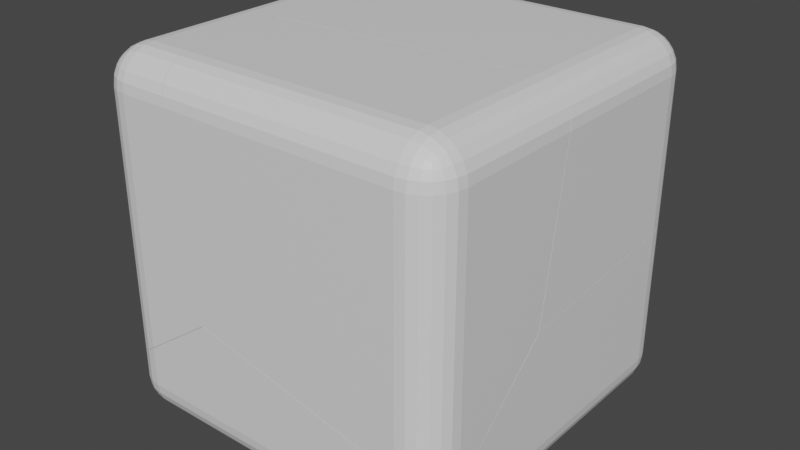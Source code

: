 # Source: BrokenBox.blend  (saved by Blender 3.6.11; exported with 4.5.12 LTS)
import bpy
from mathutils import Matrix  # noqa: F401  (used for matrix-valued properties, if any)

bpy.ops.wm.read_factory_settings(use_empty=True)
scene = bpy.context.scene
scene.name = 'Scene'

# ---- collections
col_collection = bpy.data.collections.new('Collection'); scene.collection.children.link(col_collection)

# ---- materials (node trees are filled in below, after node groups)
mat_material = bpy.data.materials.new('Material')
mat_material.alpha_threshold = 0.0
mat_material.use_transparent_shadow = False
mat_material.roughness = 0.5
mat_material.line_color = (0.0, 0.0, 0.0, 1.0)

# ---- material node trees
mat_material.use_nodes = True; mat_material.node_tree.nodes.clear()
_N = mat_material.node_tree.nodes; _L = mat_material.node_tree.links
n0 = _N.new('ShaderNodeOutputMaterial'); n0.name = 'Material Output'; n0.location = (300, 300)
n1 = _N.new('ShaderNodeBsdfPrincipled'); n1.name = 'Principled BSDF'; n1.location = (10, 300)
n1.distribution = 'GGX'
n1.subsurface_method = 'RANDOM_WALK_SKIN'
n1.inputs[3].default_value = 1.45
n1.inputs[27].default_value = (0.0, 0.0, 0.0, 1.0)
n1.inputs[28].default_value = 1.0
_L.new(n1.outputs[0], n0.inputs[0])
n0.is_active_output = True

# ---- world
world_world = bpy.data.worlds.new('World'); scene.world = world_world
world_world.use_nodes = True; world_world.node_tree.nodes.clear()
_N = world_world.node_tree.nodes; _L = world_world.node_tree.links
n0 = _N.new('ShaderNodeOutputWorld'); n0.name = 'World Output'; n0.location = (300, 300)
n1 = _N.new('ShaderNodeBackground'); n1.name = 'Background'; n1.location = (10, 300)
n1.inputs[0].default_value = (0.05088, 0.05088, 0.05088, 1.0)
_L.new(n1.outputs[0], n0.inputs[0])
n0.is_active_output = True
world_world.color = (0.05088, 0.05088, 0.05088)
world_world.use_sun_shadow = False
world_world.sun_shadow_jitter_overblur = 0.0

# ---- meshes
me_cube_cell_008 = bpy.data.meshes.new('Cube_cell.008')
me_cube_cell_008.from_pydata([(0.1572, 0.3483, 0.1012), (0.1572, 0.1483, 0.3012), (0.3572, 0.1483, 0.1012), (0.1572, 0.3415, 0.1529), (0.1572, 0.3215, 0.2012), (0.1572, 0.2897, 0.2426), (0.209, 0.3415, 0.1012), (0.2106, 0.3334, 0.155), (-1.23, -0.8516, 0.07089), (0.2097, 0.3131, 0.2015), (-1.135, -0.4465, -1.048), (-1.253, -0.7944, -0.88), (0.2087, 0.285, 0.2378), (-0.4625, -0.9629, -0.9726), (0.2573, 0.3215, 0.1012), (-1.107, -0.9841, -0.8325), (0.2576, 0.313, 0.154), (0.2525, 0.2961, 0.1965), (0.2483, 0.2742, 0.2271), (0.2727, 0.2637, 0.2167), (0.209, 0.1483, 0.2944), (0.2573, 0.1483, 0.2744), (0.2987, 0.1483, 0.2426), (0.1572, 0.2, 0.2944), (0.2111, 0.2017, 0.2863), (0.2576, 0.2008, 0.2661), (0.2938, 0.1997, 0.2379), (0.1572, 0.2483, 0.2744), (0.21, 0.2487, 0.2659), (0.2526, 0.2435, 0.249), (0.2831, 0.2394, 0.2271), (0.3504, 0.2, 0.1012), (0.3304, 0.2483, 0.1012), (0.2987, 0.2897, 0.1012), (0.3504, 0.1483, 0.1529), (0.3423, 0.2021, 0.1546), (0.3221, 0.2486, 0.1537), (0.294, 0.2849, 0.1526), (0.3304, 0.1483, 0.2012), (0.322, 0.2011, 0.2016), (0.305, 0.2436, 0.1965), (0.2832, 0.2742, 0.1923), (0.3572, -0.8643, -0.8182), (-0.841, 0.3483, -0.9258), (0.3572, -0.8832, -0.8198), (-1.197, -0.7921, 0.3012), (-0.856, 0.1483, 0.3012), (-0.821, 0.2483, 0.2744), (-0.8074, 0.2897, 0.2426), (-0.8376, 0.2, 0.2944), (-0.7979, 0.3215, 0.2012), (-0.7928, 0.3483, 0.1012), (-0.7929, 0.3415, 0.1529), (0.1572, 0.3483, -0.7475), (0.2573, 0.3215, -0.732), (0.209, 0.3415, -0.7388), (0.3504, 0.2, -0.726), (0.3304, 0.2483, -0.7253), (0.3572, 0.1483, -0.7293), (0.2987, 0.2897, -0.7274), (0.3304, -0.726, 0.2012), (0.3572, -0.7397, 0.1012), (0.3504, -0.7321, 0.1529), (0.1155, -0.7249, 0.3012), (0.2573, -0.7195, 0.2744), (0.2987, -0.7217, 0.2426), (0.1572, -0.7221, 0.3012), (0.209, -0.7196, 0.2944), (-1.205, -0.8133, 0.3012), (-0.821, 0.2483, 0.2744), (-0.8074, 0.2897, 0.2426), (-0.8376, 0.2, 0.2944), (-0.7979, 0.3215, 0.2012), (-0.7929, 0.3415, 0.1529), (0.2573, 0.3215, -0.732), (0.2987, 0.2897, -0.7274), (0.3572, -0.8832, -0.8198), (0.3572, -0.7397, 0.1012), (0.1572, 0.3483, -0.7475), (-0.841, 0.3483, -0.9258), (0.1155, -0.7249, 0.3012), (0.1572, -0.7221, 0.3012), (0.3304, -0.726, 0.2012), (0.2987, -0.7217, 0.2426), (0.3572, -0.8643, -0.8182), (0.3572, 0.1483, -0.7293), (0.209, -0.7196, 0.2944), (0.209, 0.3415, -0.7388), (0.3504, 0.2, -0.726), (0.3304, 0.2483, -0.7253), (-1.197, -0.7921, 0.3012), (-1.205, -0.8133, 0.3012), (-0.856, 0.1483, 0.3012), (-0.7928, 0.3483, 0.1012), (0.2573, -0.7195, 0.2744), (0.3504, -0.7321, 0.1529)], [], [(76, 13, 10, 84), (13, 15, 10), (15, 11, 10), (8, 15, 13, 76, 77, 62, 60, 65, 94, 67, 81, 80), (57, 88, 58, 84, 10, 79, 78, 55, 54, 75), (11, 8, 91, 90, 10), (8, 11, 15), (91, 8, 80), (66, 1, 92, 45, 68, 63), (44, 42, 85, 2, 61), (0, 3, 7, 6), (3, 4, 9, 7), (4, 5, 12, 9), (6, 7, 16, 14), (7, 9, 17, 16), (9, 12, 18, 17), (14, 16, 37, 33), (16, 17, 41, 37), (17, 18, 19, 41), (1, 20, 24, 23), (20, 21, 25, 24), (21, 22, 26, 25), (23, 24, 28, 27), (24, 25, 29, 28), (25, 26, 30, 29), (27, 28, 12, 5), (28, 29, 18, 12), (29, 30, 19, 18), (2, 31, 35, 34), (31, 32, 36, 35), (32, 33, 37, 36), (34, 35, 39, 38), (35, 36, 40, 39), (36, 37, 41, 40), (38, 39, 26, 22), (39, 40, 30, 26), (40, 41, 19, 30), (56, 31, 2, 85), (89, 32, 31, 56), (59, 33, 32, 89), (14, 33, 59, 74), (87, 6, 14, 74), (53, 0, 6, 87), (86, 20, 1, 66), (64, 21, 20, 86), (83, 22, 21, 64), (82, 38, 22, 83), (34, 38, 82, 95), (2, 34, 95, 61), (1, 23, 71, 92), (23, 27, 69, 71), (27, 5, 70, 69), (70, 5, 4, 72), (72, 4, 3, 73), (73, 3, 0, 93), (93, 0, 53, 43), (79, 10, 90, 46, 49, 47, 48, 50, 52, 51)])
_k = set([(42, 44), (42, 85), (43, 53), (43, 93), (44, 61), (45, 68), (45, 92), (46, 49), (46, 90), (47, 48), (47, 49), (48, 50), (50, 52), (51, 52), (51, 79), (53, 87), (54, 55), (54, 75), (55, 78), (56, 85), (56, 89), (57, 75), (57, 88), (58, 84), (58, 88), (59, 74), (59, 89), (60, 62), (60, 65), (61, 95), (62, 77), (63, 66), (63, 68), (64, 83), (64, 86), (65, 94), (66, 86), (67, 81), (67, 94), (69, 70), (69, 71), (70, 72), (71, 92), (72, 73), (73, 93), (74, 87), (76, 77), (76, 84), (78, 79), (80, 81), (80, 91), (82, 83), (82, 95), (90, 91)])
me_cube_cell_008.attributes.new('sharp_edge', 'BOOLEAN', 'EDGE').data.foreach_set('value', [ (min(e.vertices), max(e.vertices)) in _k for e in me_cube_cell_008.edges])
_uv = me_cube_cell_008.uv_layers.new(name='UVMap')
_uv.uv.foreach_set('vector', [0.05774, 0.0, 1.0, 0.0, 1.0, 1.0, 0.03256, 0.03256, 0.0, 0.0, 1.0, 0.0, 1.0, 1.0, 0.0, 0.0, 1.0, 0.0, 1.0, 1.0, 0.0, 0.0, 1.0, 0.0, 1.0, 0.0, 1.0, 0.9423, 0.2071, 0.1495, 0.1615, 0.09604, 0.1167, 0.0283, 0.1023, 0.07655, 0.1121, 0.04347, 0.1303, 0.01942, 0.1557, 0.006078, 0.1783, 0.0, 0.1796, 0.06234, 0.2012, 0.0461, 0.2362, 0.04057, 1.0, 0.03256, 1.0, 1.0, 0.0588, 0.0588, 0.2421, 0.2032, 0.2054, 0.1611, 0.1818, 0.1218, 0.173, 0.08817, 1.0, 1.0, 0.0, 0.0, 0.821, 0.0, 1.0, 0.03589, 1.0, 1.0, 0.0, 0.0, 1.0, 0.0, 1.0, 1.0, 0.821, 0.821, 0.0, 0.0, 0.8217, 0.0, 0.65, 0.6338, 0.65, 0.525, 0.7767, 0.525, 0.8193, 0.6426, 0.8203, 0.6452, 0.6552, 0.6341, 0.4849, 0.6539, 0.4851, 0.6516, 0.4962, 0.525, 0.6, 0.525, 0.6, 0.636, 0.6, 0.475, 0.6065, 0.475, 0.6067, 0.4817, 0.6, 0.4815, 0.6065, 0.475, 0.6125, 0.475, 0.6125, 0.4816, 0.6067, 0.4817, 0.6125, 0.475, 0.625, 0.475, 0.625, 0.4814, 0.6125, 0.4816, 0.6, 0.4815, 0.6067, 0.4817, 0.6066, 0.4875, 0.6, 0.4875, 0.6067, 0.4817, 0.6125, 0.4816, 0.6119, 0.4869, 0.6066, 0.4875, 0.6125, 0.4816, 0.625, 0.4814, 0.625, 0.4864, 0.6119, 0.4869, 0.6, 0.4875, 0.6066, 0.4875, 0.6064, 0.5, 0.6, 0.5, 0.6066, 0.4875, 0.6119, 0.4869, 0.6114, 0.5, 0.6064, 0.5, 0.6119, 0.4869, 0.625, 0.4864, 0.6215, 0.5, 0.6114, 0.5, 0.65, 0.525, 0.6435, 0.525, 0.6433, 0.5183, 0.65, 0.5185, 0.6435, 0.525, 0.6375, 0.525, 0.6375, 0.5184, 0.6433, 0.5183, 0.6375, 0.525, 0.625, 0.525, 0.625, 0.5186, 0.6375, 0.5184, 0.65, 0.5185, 0.6433, 0.5183, 0.6434, 0.5125, 0.65, 0.5125, 0.6433, 0.5183, 0.6375, 0.5184, 0.6381, 0.5131, 0.6434, 0.5125, 0.6375, 0.5184, 0.625, 0.5186, 0.625, 0.5136, 0.6381, 0.5131, 0.65, 0.5125, 0.6434, 0.5125, 0.6436, 0.5, 0.65, 0.5, 0.6434, 0.5125, 0.6381, 0.5131, 0.6386, 0.5, 0.6436, 0.5, 0.6381, 0.5131, 0.625, 0.5136, 0.6215, 0.5, 0.6386, 0.5, 0.6, 0.525, 0.6, 0.5185, 0.6067, 0.5183, 0.6065, 0.525, 0.6, 0.5185, 0.6, 0.5125, 0.6066, 0.5125, 0.6067, 0.5183, 0.6, 0.5125, 0.6, 0.5, 0.6064, 0.5, 0.6066, 0.5125, 0.6065, 0.525, 0.6067, 0.5183, 0.6125, 0.5184, 0.6125, 0.525, 0.6067, 0.5183, 0.6066, 0.5125, 0.6119, 0.5131, 0.6125, 0.5184, 0.6066, 0.5125, 0.6064, 0.5, 0.6114, 0.5, 0.6119, 0.5131, 0.6125, 0.525, 0.6125, 0.5184, 0.625, 0.5186, 0.625, 0.525, 0.6125, 0.5184, 0.6119, 0.5131, 0.625, 0.5136, 0.625, 0.5186, 0.6119, 0.5131, 0.6114, 0.5, 0.6215, 0.5, 0.625, 0.5136, 0.4966, 0.5185, 0.6, 0.5185, 0.6, 0.525, 0.4962, 0.525, 0.4967, 0.5125, 0.6, 0.5125, 0.6, 0.5185, 0.4966, 0.5185, 0.4964, 0.5, 0.6, 0.5, 0.6, 0.5125, 0.4967, 0.5125, 0.6, 0.4875, 0.6, 0.5, 0.4964, 0.5, 0.4959, 0.4875, 0.495, 0.4815, 0.6, 0.4815, 0.6, 0.4875, 0.4959, 0.4875, 0.4939, 0.475, 0.6, 0.475, 0.6, 0.4815, 0.495, 0.4815, 0.6435, 0.6335, 0.6435, 0.525, 0.65, 0.525, 0.65, 0.6338, 0.6375, 0.6335, 0.6375, 0.525, 0.6435, 0.525, 0.6435, 0.6335, 0.625, 0.6337, 0.625, 0.525, 0.6375, 0.525, 0.6375, 0.6335, 0.6125, 0.6343, 0.6125, 0.525, 0.625, 0.525, 0.625, 0.6337, 0.6065, 0.525, 0.6125, 0.525, 0.6125, 0.6343, 0.6065, 0.6351, 0.6, 0.525, 0.6065, 0.525, 0.6065, 0.6351, 0.6, 0.636, 0.65, 0.525, 0.65, 0.5185, 0.7743, 0.5185, 0.7767, 0.525, 0.65, 0.5185, 0.65, 0.5125, 0.7723, 0.5125, 0.7743, 0.5185, 0.65, 0.5125, 0.65, 0.5, 0.7706, 0.5, 0.7723, 0.5125, 0.625, 0.3544, 0.625, 0.475, 0.6125, 0.475, 0.6125, 0.3556, 0.6125, 0.3556, 0.6125, 0.475, 0.6065, 0.475, 0.6065, 0.3562, 0.6065, 0.3562, 0.6065, 0.475, 0.6, 0.475, 0.6, 0.3562, 0.6, 0.3562, 0.6, 0.475, 0.4939, 0.475, 0.4716, 0.3502, 1.0, 0.0588, 1.0, 1.0, 0.03589, 0.03589, 0.8175, 0.0356, 0.8639, 0.04045, 0.9141, 0.05472, 0.9644, 0.07742, 0.1087, 0.09044, 0.1492, 0.06676, 0.1908, 0.0587])
me_cube_cell_008.materials.append(mat_material)
me_cube_cell_008.update()
me_cube_cell_009 = bpy.data.meshes.new('Cube_cell.009')
me_cube_cell_009.from_pydata([(-1.134, -0.4924, 0.4066), (-0.4578, -1.011, 0.4816), (-1.32, -0.1773, 0.1507), (0.1586, 0.1014, -0.2422), (0.1586, 0.3014, -0.04223), (0.3586, 0.1014, -0.04223), (0.1586, 0.1531, -0.2354), (0.1586, 0.2014, -0.2154), (0.1586, 0.2428, -0.1837), (0.2104, 0.1014, -0.2354), (0.212, 0.1552, -0.2273), (0.2111, 0.2017, -0.2071), (0.2101, 0.238, -0.179), (0.2587, 0.1014, -0.2154), (0.259, 0.1542, -0.207), (0.2539, 0.1967, -0.19), (0.2497, 0.2273, -0.1681), (0.2741, 0.2169, -0.1577), (0.2104, 0.2946, -0.04223), (0.2587, 0.2746, -0.04223), (0.3001, 0.2428, -0.04223), (0.1586, 0.2946, -0.09398), (0.2124, 0.2865, -0.09561), (0.259, 0.2663, -0.09473), (0.2952, 0.2381, -0.09366), (0.1586, 0.2746, -0.1422), (0.2114, 0.2661, -0.1426), (0.2539, 0.2492, -0.1375), (0.2845, 0.2273, -0.1333), (0.3518, 0.1014, -0.09398), (0.3318, 0.1014, -0.1422), (0.3001, 0.1014, -0.1837), (0.3518, 0.1531, -0.04223), (0.3437, 0.1548, -0.09605), (0.3235, 0.1539, -0.1426), (0.2954, 0.1528, -0.1788), (0.3318, 0.2014, -0.04223), (0.3234, 0.2018, -0.09504), (0.3064, 0.1967, -0.1375), (0.2845, 0.1925, -0.1681), (0.2104, -0.9439, -0.2354), (0.3001, -1.043, -0.1837), (0.2587, -0.9916, -0.2154), (0.3518, -1.144, -0.09398), (0.3586, -1.187, -0.04223), (0.3318, -1.095, -0.1422), (-0.8405, 0.3014, 0.5292), (-0.9813, 0.3014, 0.3875), (-1.01, 0.2428, -0.1837), (-1.018, 0.2317, -0.1922), (-0.9752, 0.2946, -0.09398), (-0.9715, 0.3014, -0.04223), (-0.9885, 0.2746, -0.1422), (-1.11, 0.1014, -0.2422), (-1.175, 0.01126, -0.2422), (-1.039, 0.2014, -0.2154), (-1.073, 0.1531, -0.2354), (0.1586, -0.9034, -0.2422), (0.3586, -1.384, 0.2276), (0.3586, -0.9313, 0.6347), (0.1586, 0.3014, 0.7075), (0.2587, 0.2746, 0.7229), (0.2104, 0.2946, 0.7161), (0.3518, 0.1531, 0.7289), (0.3318, 0.2014, 0.7296), (0.3586, 0.1014, 0.7255), (0.3001, 0.2428, 0.7275), (0.2104, -0.9439, -0.2354), (0.2587, -0.9916, -0.2154), (0.3518, -1.144, -0.09398), (0.3586, -1.187, -0.04223), (0.3001, -1.043, -0.1837), (0.3318, -1.095, -0.1422), (-0.9752, 0.2946, -0.09398), (-0.9885, 0.2746, -0.1422), (-1.175, 0.01126, -0.2422), (0.1586, -0.9034, -0.2422), (0.3586, -1.384, 0.2276), (0.3586, -0.9313, 0.6347), (0.2587, 0.2746, 0.7229), (0.2104, 0.2946, 0.7161), (0.3518, 0.1531, 0.7289), (0.3318, 0.2014, 0.7296), (0.3586, 0.1014, 0.7255), (-1.01, 0.2428, -0.1837), (-1.018, 0.2317, -0.1922), (-0.9715, 0.3014, -0.04223), (-0.8405, 0.3014, 0.5292), (-0.9813, 0.3014, 0.3875), (-1.11, 0.1014, -0.2422), (-1.039, 0.2014, -0.2154), (-1.073, 0.1531, -0.2354), (0.1586, 0.3014, 0.7075), (0.3001, 0.2428, 0.7275)], [], [(2, 75, 76, 67, 68, 71, 72, 69, 70, 77, 1, 0), (87, 0, 1, 78, 83, 63, 82, 66, 79, 80, 92), (74, 48, 85, 2, 88, 51, 73), (56, 53, 75, 2, 85, 55), (88, 2, 0, 87), (1, 77, 78), (89, 3, 57, 54), (58, 44, 5, 65, 59), (3, 6, 10, 9), (6, 7, 11, 10), (7, 8, 12, 11), (9, 10, 14, 13), (10, 11, 15, 14), (11, 12, 16, 15), (13, 14, 35, 31), (14, 15, 39, 35), (15, 16, 17, 39), (4, 18, 22, 21), (18, 19, 23, 22), (19, 20, 24, 23), (21, 22, 26, 25), (22, 23, 27, 26), (23, 24, 28, 27), (25, 26, 12, 8), (26, 27, 16, 12), (27, 28, 17, 16), (5, 29, 33, 32), (29, 30, 34, 33), (30, 31, 35, 34), (32, 33, 37, 36), (33, 34, 38, 37), (34, 35, 39, 38), (36, 37, 24, 20), (37, 38, 28, 24), (38, 39, 17, 28), (91, 6, 3, 89), (90, 7, 6, 91), (84, 8, 7, 90, 49), (52, 25, 8, 84), (50, 21, 25, 52), (86, 4, 21, 50), (65, 5, 32, 81), (81, 32, 36, 64), (64, 36, 20, 93), (20, 19, 61, 93), (19, 18, 62, 61), (18, 4, 60, 62), (9, 40, 57, 3), (13, 42, 40, 9), (13, 31, 41, 42), (41, 31, 30, 45), (45, 30, 29, 43), (43, 29, 5, 44), (4, 86, 47, 46, 60)])
_k = set([(40, 42), (40, 57), (41, 42), (41, 45), (43, 44), (43, 45), (44, 58), (46, 47), (46, 60), (47, 86), (48, 74), (48, 85), (49, 84), (49, 90), (50, 52), (50, 86), (51, 73), (51, 88), (52, 84), (53, 56), (53, 75), (54, 57), (54, 89), (55, 56), (55, 85), (58, 59), (59, 65), (60, 62), (61, 62), (61, 93), (63, 82), (63, 83), (64, 81), (64, 93), (65, 81), (66, 79), (66, 82), (67, 68), (67, 76), (68, 71), (69, 70), (69, 72), (70, 77), (71, 72), (73, 74), (75, 76), (77, 78), (78, 83), (79, 80), (80, 92), (87, 88), (87, 92), (89, 91), (90, 91)])
me_cube_cell_009.attributes.new('sharp_edge', 'BOOLEAN', 'EDGE').data.foreach_set('value', [ (min(e.vertices), max(e.vertices)) in _k for e in me_cube_cell_009.edges])
_uv = me_cube_cell_009.uv_layers.new(name='UVMap')
_uv.uv.foreach_set('vector', [1.0, 1.0, 0.1129, 0.1129, 0.9647, 0.1127, 0.1264, 0.1147, 0.1626, 0.08674, 0.2227, 0.06277, 0.3026, 0.04437, 0.3969, 0.03279, 0.4991, 0.02883, 0.9426, 0.9426, 0.0, 0.0, 1.0, 0.0, 1.0, 0.05925, 1.0, 1.0, 0.0, 0.0, 0.9426, 0.0, 0.8044, 0.04073, 0.8449, 0.04628, 0.8827, 0.06254, 0.9151, 0.08837, 0.9399, 0.122, 0.9556, 0.1612, 0.9609, 0.2033, 0.8781, 0.1453, 0.9747, 0.2055, 1.0, 0.2265, 1.0, 1.0, 0.09439, 0.09439, 0.7042, 0.09459, 0.7858, 0.1075, 0.5407, 0.1287, 0.7148, 0.1132, 1.0, 0.1129, 1.0, 1.0, 0.2265, 0.2265, 0.3576, 0.1739, 1.0, 0.09439, 1.0, 1.0, 0.0, 0.0, 0.9407, 0.0, 1.0, 0.0, 1.0, 0.9426, 0.05739, 0.0, 0.1914, 0.525, 0.35, 0.525, 0.35, 0.6506, 0.1833, 0.5363, 0.4337, 0.7107, 0.4, 0.686, 0.4, 0.525, 0.496, 0.525, 0.4846, 0.6541, 0.35, 0.525, 0.35, 0.5185, 0.3567, 0.5183, 0.3565, 0.525, 0.35, 0.5185, 0.35, 0.5125, 0.3566, 0.5125, 0.3567, 0.5183, 0.35, 0.5125, 0.35, 0.5, 0.3564, 0.5, 0.3566, 0.5125, 0.3565, 0.525, 0.3567, 0.5183, 0.3625, 0.5184, 0.3625, 0.525, 0.3567, 0.5183, 0.3566, 0.5125, 0.3619, 0.5131, 0.3625, 0.5184, 0.3566, 0.5125, 0.3564, 0.5, 0.3614, 0.5, 0.3619, 0.5131, 0.3625, 0.525, 0.3625, 0.5184, 0.375, 0.5186, 0.375, 0.525, 0.3625, 0.5184, 0.3619, 0.5131, 0.375, 0.5136, 0.375, 0.5186, 0.3619, 0.5131, 0.3614, 0.5, 0.375, 0.5035, 0.375, 0.5136, 0.4, 0.475, 0.4, 0.4815, 0.3933, 0.4817, 0.3935, 0.475, 0.4, 0.4815, 0.4, 0.4875, 0.3934, 0.4875, 0.3933, 0.4817, 0.4, 0.4875, 0.4, 0.5, 0.3936, 0.5, 0.3934, 0.4875, 0.3935, 0.475, 0.3933, 0.4817, 0.3875, 0.4816, 0.3875, 0.475, 0.3933, 0.4817, 0.3934, 0.4875, 0.3881, 0.4869, 0.3875, 0.4816, 0.3934, 0.4875, 0.3936, 0.5, 0.3886, 0.5, 0.3881, 0.4869, 0.3875, 0.475, 0.3875, 0.4816, 0.375, 0.4814, 0.375, 0.475, 0.3875, 0.4816, 0.3881, 0.4869, 0.375, 0.4864, 0.375, 0.4814, 0.3881, 0.4869, 0.3886, 0.5, 0.375, 0.5035, 0.375, 0.4864, 0.4, 0.525, 0.3935, 0.525, 0.3933, 0.5183, 0.4, 0.5185, 0.3935, 0.525, 0.3875, 0.525, 0.3875, 0.5184, 0.3933, 0.5183, 0.3875, 0.525, 0.375, 0.525, 0.375, 0.5186, 0.3875, 0.5184, 0.4, 0.5185, 0.3933, 0.5183, 0.3934, 0.5125, 0.4, 0.5125, 0.3933, 0.5183, 0.3875, 0.5184, 0.3881, 0.5131, 0.3934, 0.5125, 0.3875, 0.5184, 0.375, 0.5186, 0.375, 0.5136, 0.3881, 0.5131, 0.4, 0.5125, 0.3934, 0.5125, 0.3936, 0.5, 0.4, 0.5, 0.3934, 0.5125, 0.3881, 0.5131, 0.3886, 0.5, 0.3936, 0.5, 0.3881, 0.5131, 0.375, 0.5136, 0.375, 0.5035, 0.3886, 0.5, 0.196, 0.5185, 0.35, 0.5185, 0.35, 0.525, 0.1914, 0.525, 0.2003, 0.5125, 0.35, 0.5125, 0.35, 0.5185, 0.196, 0.5185, 0.2039, 0.5, 0.35, 0.5, 0.35, 0.5125, 0.2003, 0.5125, 0.2029, 0.5034, 0.3875, 0.3316, 0.3875, 0.475, 0.375, 0.475, 0.375, 0.3289, 0.3935, 0.3333, 0.3935, 0.475, 0.3875, 0.475, 0.3875, 0.3316, 0.4, 0.3337, 0.4, 0.475, 0.3935, 0.475, 0.3935, 0.3333, 0.496, 0.525, 0.4, 0.525, 0.4, 0.5185, 0.4964, 0.5185, 0.4964, 0.5185, 0.4, 0.5185, 0.4, 0.5125, 0.4965, 0.5125, 0.4965, 0.5125, 0.4, 0.5125, 0.4, 0.5, 0.4962, 0.5, 0.4, 0.5, 0.4, 0.4875, 0.4956, 0.4875, 0.4962, 0.5, 0.4, 0.4875, 0.4, 0.4815, 0.4948, 0.4815, 0.4956, 0.4875, 0.4, 0.4815, 0.4, 0.475, 0.4937, 0.475, 0.4948, 0.4815, 0.3565, 0.525, 0.3565, 0.6557, 0.35, 0.6506, 0.35, 0.525, 0.3625, 0.525, 0.3625, 0.6616, 0.3565, 0.6557, 0.3565, 0.525, 0.3625, 0.525, 0.375, 0.525, 0.375, 0.6681, 0.3625, 0.6616, 0.375, 0.6681, 0.375, 0.525, 0.3875, 0.525, 0.3875, 0.6746, 0.3875, 0.6746, 0.3875, 0.525, 0.3935, 0.525, 0.3935, 0.6807, 0.3935, 0.6807, 0.3935, 0.525, 0.4, 0.525, 0.4, 0.686, 0.4, 0.475, 0.4, 0.3337, 0.4537, 0.3325, 0.4714, 0.3501, 0.4937, 0.475])
me_cube_cell_009.materials.append(mat_material)
me_cube_cell_009.update()
me_cube_cell_001 = bpy.data.meshes.new('Cube_cell.001')
me_cube_cell_001.from_pydata([(-1.185, 0.5364, 0.1067), (-1.062, 0.4024, -0.8043), (-0.4166, 0.424, -0.946), (0.4014, -0.06291, 0.1289), (0.2014, -0.06291, 0.3289), (0.2014, -0.2629, 0.1289), (0.3946, -0.06291, 0.1807), (0.3746, -0.06291, 0.2289), (0.3429, -0.06291, 0.2703), (0.3946, -0.1147, 0.1289), (0.3865, -0.1163, 0.1827), (0.3663, -0.1154, 0.2292), (0.3382, -0.1143, 0.2655), (0.3746, -0.1629, 0.1289), (0.3662, -0.1633, 0.1817), (0.3492, -0.1582, 0.2242), (0.3273, -0.154, 0.2548), (0.3169, -0.1784, 0.2444), (0.2014, -0.1147, 0.3221), (0.2014, -0.1629, 0.3021), (0.2014, -0.2043, 0.2703), (0.2532, -0.06291, 0.3221), (0.2548, -0.1167, 0.314), (0.2539, -0.1632, 0.2938), (0.2529, -0.1995, 0.2656), (0.3014, -0.06291, 0.3021), (0.3018, -0.1157, 0.2937), (0.2967, -0.1582, 0.2767), (0.2925, -0.1888, 0.2548), (0.2532, -0.2561, 0.1289), (0.3014, -0.2361, 0.1289), (0.3429, -0.2043, 0.1289), (0.2014, -0.2561, 0.1807), (0.2552, -0.248, 0.1823), (0.3018, -0.2278, 0.1814), (0.338, -0.1996, 0.1803), (0.2014, -0.2361, 0.2289), (0.2542, -0.2276, 0.2293), (0.2967, -0.2107, 0.2242), (0.3273, -0.1888, 0.22), (0.2014, -0.2629, -1.215), (0.3014, -0.2361, -1.232), (0.2532, -0.2561, -1.225), (0.3746, -0.1629, -1.235), (0.4014, -0.06291, -1.222), (0.3429, -0.2043, -1.235), (0.3946, -0.1147, -1.23), (0.4014, 0.05012, -1.201), (-1.117, -0.2629, 0.1289), (-1.132, -0.2361, 0.2289), (-1.124, -0.2561, 0.1807), (-1.147, -0.1629, 0.3021), (-1.154, -0.1147, 0.3221), (-1.16, -0.06291, 0.3289), (-1.14, -0.2043, 0.2703), (-0.9862, -0.2629, -0.9475), (-1.212, 0.5294, 0.3289), (0.4014, 0.5031, -0.7923), (0.3746, 0.6614, 0.2289), (0.4014, 0.6475, 0.1289), (0.3946, 0.6552, 0.1807), (-1.152, 0.5741, 0.3289), (0.2014, 0.6654, 0.3289), (0.3014, 0.6679, 0.3021), (0.3429, 0.6657, 0.2703), (0.2532, 0.6678, 0.3221), (-1.212, 0.5353, 0.3289), (-1.162, 0.5733, 0.3289), (0.2014, -0.2629, -1.215), (0.2532, -0.2561, -1.225), (0.3746, -0.1629, -1.235), (0.3429, -0.2043, -1.235), (0.3946, -0.1147, -1.23), (-1.117, -0.2629, 0.1289), (-1.124, -0.2561, 0.1807), (0.3014, -0.2361, -1.232), (0.4014, 0.5031, -0.7923), (0.4014, 0.6475, 0.1289), (0.3014, 0.6679, 0.3021), (0.3429, 0.6657, 0.2703), (0.2532, 0.6678, 0.3221), (0.3946, 0.6552, 0.1807), (0.4014, 0.05012, -1.201), (-1.16, -0.06291, 0.3289), (-1.212, 0.5294, 0.3289), (0.4014, -0.06291, -1.222), (-0.9862, -0.2629, -0.9475), (-1.132, -0.2361, 0.2289), (-1.147, -0.1629, 0.3021), (-1.154, -0.1147, 0.3221), (-1.14, -0.2043, 0.2703), (0.3746, 0.6614, 0.2289), (-1.152, 0.5741, 0.3289), (0.2014, 0.6654, 0.3289), (-1.212, 0.5353, 0.3289), (-1.162, 0.5733, 0.3289)], [], [(2, 82, 44, 72, 70, 71, 41, 69, 68, 86, 1), (2, 76, 82), (80, 78, 79, 58, 60, 77, 76, 2, 1, 92, 62), (53, 84, 1, 86, 48, 74, 49, 54, 51, 52), (0, 1, 84, 94), (0, 94, 95), (1, 0, 95, 92), (55, 40, 5, 73), (66, 56, 83, 4, 93, 61, 67), (3, 85, 47, 57, 59), (3, 6, 10, 9), (6, 7, 11, 10), (7, 8, 12, 11), (9, 10, 14, 13), (10, 11, 15, 14), (11, 12, 16, 15), (13, 14, 35, 31), (14, 15, 39, 35), (15, 16, 17, 39), (4, 18, 22, 21), (18, 19, 23, 22), (19, 20, 24, 23), (21, 22, 26, 25), (22, 23, 27, 26), (23, 24, 28, 27), (25, 26, 12, 8), (26, 27, 16, 12), (27, 28, 17, 16), (5, 29, 33, 32), (29, 30, 34, 33), (30, 31, 35, 34), (32, 33, 37, 36), (33, 34, 38, 37), (34, 35, 39, 38), (36, 37, 24, 20), (37, 38, 28, 24), (38, 39, 17, 28), (42, 29, 5, 40), (75, 30, 29, 42), (45, 31, 30, 75), (43, 13, 31, 45), (46, 9, 13, 43), (85, 3, 9, 46), (89, 18, 4, 83), (88, 19, 18, 89), (90, 20, 19, 88), (87, 36, 20, 90), (50, 32, 36, 87), (73, 5, 32, 50), (93, 4, 21, 65), (65, 21, 25, 63), (63, 25, 8, 64), (64, 8, 7, 91), (91, 7, 6, 81), (81, 6, 3, 59)])
_k = set([(40, 42), (40, 55), (41, 69), (41, 71), (42, 75), (43, 45), (43, 46), (44, 72), (44, 82), (45, 75), (46, 85), (47, 57), (47, 85), (48, 74), (48, 86), (49, 54), (49, 74), (50, 73), (50, 87), (51, 52), (51, 54), (52, 53), (53, 84), (55, 73), (56, 66), (56, 83), (57, 59), (58, 60), (58, 79), (59, 81), (60, 77), (61, 67), (61, 93), (62, 80), (62, 92), (63, 64), (63, 65), (64, 91), (65, 93), (66, 67), (68, 69), (68, 86), (70, 71), (70, 72), (76, 77), (76, 82), (78, 79), (78, 80), (81, 91), (83, 89), (84, 94), (87, 90), (88, 89), (88, 90), (92, 95), (94, 95)])
me_cube_cell_001.attributes.new('sharp_edge', 'BOOLEAN', 'EDGE').data.foreach_set('value', [ (min(e.vertices), max(e.vertices)) in _k for e in me_cube_cell_001.edges])
_uv = me_cube_cell_001.uv_layers.new(name='UVMap')
_uv.uv.foreach_set('vector', [0.0, 0.0, 0.9425, 0.0, 0.9652, 0.2776, 0.9605, 0.4552, 0.9465, 0.6094, 0.9244, 0.7294, 0.8955, 0.8071, 0.8618, 0.8373, 0.8256, 0.8179, 0.9301, 0.9301, 0.0, 0.0, 0.0, 0.0, 0.9421, 0.0, 0.9425, 0.9425, 0.9, 0.04282, 0.9382, 0.05791, 0.9769, 0.08189, 0.9119, 0.02859, 0.9349, 0.09635, 0.9427, 0.1498, 0.9421, 0.9421, 1.0, 1.0, 0.0, 0.0, 0.9576, 0.0, 0.8651, 0.03769, 0.3318, 0.03735, 0.04242, 0.0, 1.0, 0.0, 1.0, 0.9301, 0.2454, 0.1869, 0.2148, 0.1482, 0.2022, 0.1121, 0.2088, 0.08112, 0.2338, 0.05737, 0.2759, 0.04243, 0.0, 0.0, 1.0, 0.0, 1.0, 0.9576, 0.8157, 0.8157, 1.0, 0.0, 1.0, 0.8157, 0.184, 0.0, 1.0, 1.0, 0.0, 0.0, 0.816, 0.0, 1.0, 0.04235, 0.4654, 0.9235, 0.432, 0.775, 0.6, 0.775, 0.6, 0.9399, 0.8267, 0.6502, 0.8267, 0.651, 0.8201, 0.725, 0.65, 0.725, 0.65, 0.634, 0.8192, 0.6454, 0.8204, 0.6455, 0.6, 0.725, 0.4311, 0.725, 0.4338, 0.7109, 0.4848, 0.6542, 0.6, 0.6362, 0.6, 0.725, 0.6065, 0.725, 0.6067, 0.7317, 0.6, 0.7315, 0.6065, 0.725, 0.6125, 0.725, 0.6125, 0.7316, 0.6067, 0.7317, 0.6125, 0.725, 0.625, 0.725, 0.625, 0.7314, 0.6125, 0.7316, 0.6, 0.7315, 0.6067, 0.7317, 0.6066, 0.7375, 0.6, 0.7375, 0.6067, 0.7317, 0.6125, 0.7316, 0.6119, 0.7369, 0.6066, 0.7375, 0.6125, 0.7316, 0.625, 0.7314, 0.625, 0.7364, 0.6119, 0.7369, 0.6, 0.7375, 0.6066, 0.7375, 0.6064, 0.75, 0.6, 0.75, 0.6066, 0.7375, 0.6119, 0.7369, 0.6114, 0.75, 0.6064, 0.75, 0.6119, 0.7369, 0.625, 0.7364, 0.625, 0.7465, 0.6114, 0.75, 0.65, 0.725, 0.65, 0.7315, 0.6433, 0.7317, 0.6435, 0.725, 0.65, 0.7315, 0.65, 0.7375, 0.6434, 0.7375, 0.6433, 0.7317, 0.65, 0.7375, 0.65, 0.75, 0.6436, 0.75, 0.6434, 0.7375, 0.6435, 0.725, 0.6433, 0.7317, 0.6375, 0.7316, 0.6375, 0.725, 0.6433, 0.7317, 0.6434, 0.7375, 0.6381, 0.7369, 0.6375, 0.7316, 0.6434, 0.7375, 0.6436, 0.75, 0.6386, 0.75, 0.6381, 0.7369, 0.6375, 0.725, 0.6375, 0.7316, 0.625, 0.7314, 0.625, 0.725, 0.6375, 0.7316, 0.6381, 0.7369, 0.625, 0.7364, 0.625, 0.7314, 0.6381, 0.7369, 0.6386, 0.75, 0.625, 0.7465, 0.625, 0.7364, 0.6, 0.775, 0.6, 0.7685, 0.6067, 0.7683, 0.6065, 0.775, 0.6, 0.7685, 0.6, 0.7625, 0.6066, 0.7625, 0.6067, 0.7683, 0.6, 0.7625, 0.6, 0.75, 0.6064, 0.75, 0.6066, 0.7625, 0.6065, 0.775, 0.6067, 0.7683, 0.6125, 0.7684, 0.6125, 0.775, 0.6067, 0.7683, 0.6066, 0.7625, 0.6119, 0.7631, 0.6125, 0.7684, 0.6066, 0.7625, 0.6064, 0.75, 0.6114, 0.75, 0.6119, 0.7631, 0.6125, 0.775, 0.6125, 0.7684, 0.625, 0.7686, 0.625, 0.775, 0.6125, 0.7684, 0.6119, 0.7631, 0.625, 0.7636, 0.625, 0.7686, 0.6119, 0.7631, 0.6114, 0.75, 0.625, 0.7465, 0.625, 0.7636, 0.4308, 0.7685, 0.6, 0.7685, 0.6, 0.775, 0.432, 0.775, 0.4299, 0.7625, 0.6, 0.7625, 0.6, 0.7685, 0.4308, 0.7685, 0.4295, 0.75, 0.6, 0.75, 0.6, 0.7625, 0.4299, 0.7625, 0.4295, 0.7375, 0.6, 0.7375, 0.6, 0.75, 0.4295, 0.75, 0.4301, 0.7315, 0.6, 0.7315, 0.6, 0.7375, 0.4295, 0.7375, 0.4311, 0.725, 0.6, 0.725, 0.6, 0.7315, 0.4301, 0.7315, 0.8194, 0.7315, 0.65, 0.7315, 0.65, 0.725, 0.8201, 0.725, 0.8186, 0.7375, 0.65, 0.7375, 0.65, 0.7315, 0.8194, 0.7315, 0.8177, 0.75, 0.65, 0.75, 0.65, 0.7375, 0.8186, 0.7375, 0.6125, 0.9417, 0.6125, 0.775, 0.625, 0.775, 0.625, 0.9427, 0.6065, 0.9407, 0.6065, 0.775, 0.6125, 0.775, 0.6125, 0.9417, 0.6, 0.9399, 0.6, 0.775, 0.6065, 0.775, 0.6065, 0.9407, 0.65, 0.634, 0.65, 0.725, 0.6435, 0.725, 0.6435, 0.6337, 0.6435, 0.6337, 0.6435, 0.725, 0.6375, 0.725, 0.6375, 0.6336, 0.6375, 0.6336, 0.6375, 0.725, 0.625, 0.725, 0.625, 0.6339, 0.625, 0.6339, 0.625, 0.725, 0.6125, 0.725, 0.6125, 0.6345, 0.6125, 0.6345, 0.6125, 0.725, 0.6065, 0.725, 0.6065, 0.6352, 0.6065, 0.6352, 0.6065, 0.725, 0.6, 0.725, 0.6, 0.6362])
me_cube_cell_001.materials.append(mat_material)
me_cube_cell_001.update()
me_cube_cell_002 = bpy.data.meshes.new('Cube_cell.002')
me_cube_cell_002.from_pydata([(0.1964, -0.8743, 0.1626), (0.172, -0.8166, -0.7961), (0.29, -0.4694, -0.9639), (0.104, -0.1545, -1.221), (-0.01551, 0.3247, 0.1857), (-0.2155, 0.1247, 0.1857), (-0.01551, 0.1247, 0.3857), (-0.06725, 0.3178, 0.1857), (-0.1155, 0.2978, 0.1857), (-0.1569, 0.2661, 0.1857), (-0.01551, 0.3178, 0.2374), (-0.06932, 0.3097, 0.239), (-0.1158, 0.2895, 0.2382), (-0.1521, 0.2614, 0.2371), (-0.01551, 0.2978, 0.2857), (-0.06831, 0.2894, 0.286), (-0.1108, 0.2724, 0.2809), (-0.1414, 0.2506, 0.2767), (-0.131, 0.2401, 0.3011), (-0.2087, 0.1247, 0.2374), (-0.1887, 0.1247, 0.2857), (-0.1569, 0.1247, 0.3271), (-0.2087, 0.1764, 0.1857), (-0.2006, 0.178, 0.2395), (-0.1804, 0.1772, 0.286), (-0.1522, 0.1761, 0.3223), (-0.1887, 0.2247, 0.1857), (-0.1802, 0.225, 0.2385), (-0.1633, 0.2199, 0.281), (-0.1414, 0.2157, 0.3116), (-0.01551, 0.1764, 0.3789), (-0.01551, 0.2247, 0.3589), (-0.01551, 0.2661, 0.3271), (-0.06725, 0.1247, 0.3789), (-0.06888, 0.1785, 0.3708), (-0.06801, 0.225, 0.3505), (-0.06693, 0.2613, 0.3224), (-0.1155, 0.1247, 0.3589), (-0.1159, 0.1775, 0.3504), (-0.1108, 0.22, 0.3335), (-0.1066, 0.2506, 0.3116), (0.2205, -0.8377, 0.3857), (0.1693, -0.8754, 0.3857), (-0.2087, -0.7264, 0.2374), (-0.2155, -0.7212, 0.1857), (-0.1887, -0.7363, 0.2857), (-0.1155, -0.7674, 0.3589), (-0.1569, -0.7503, 0.3271), (-0.01551, -0.8061, 0.3857), (-0.06725, -0.7864, 0.3789), (-0.2155, -0.6653, -0.9264), (0.2237, -0.829, 0.3857), (-0.2155, -0.6601, -1.029), (0.2282, -0.8166, 0.3857), (0.5836, 0.3247, -0.8419), (0.5689, 0.1247, 0.3857), (0.6038, 0.2247, 0.3589), (0.5873, 0.1764, 0.3789), (0.6269, 0.2978, 0.2857), (0.6319, 0.3247, 0.1857), (0.6318, 0.3178, 0.2374), (0.6173, 0.2661, 0.3271), (-0.2155, -0.245, -1.279), (0.4433, 0.3247, -0.9836), (-0.174, 0.2439, -1.056), (-0.1569, 0.2661, -1.045), (-0.1155, 0.2978, -1.028), (-0.01551, 0.3247, -1.01), (-0.06725, 0.3178, -1.016), (-0.2155, 0.1247, -1.112), (-0.1887, 0.2247, -1.066), (-0.2087, 0.1764, -1.088), (0.6269, 0.2978, 0.2857), (0.6173, 0.2661, 0.3271), (-0.2087, -0.7264, 0.2374), (-0.2155, -0.7212, 0.1857), (-0.1887, -0.7363, 0.2857), (-0.1569, -0.7503, 0.3271), (-0.2155, -0.6653, -0.9264), (-0.2155, -0.6601, -1.029), (0.6038, 0.2247, 0.3589), (0.5873, 0.1764, 0.3789), (0.6318, 0.3178, 0.2374), (-0.174, 0.2439, -1.056), (-0.1569, 0.2661, -1.045), (-0.1155, 0.2978, -1.028), (-0.06725, 0.3178, -1.016), (-0.2155, -0.245, -1.279), (-0.2155, 0.1247, -1.112), (-0.01551, 0.3247, -1.01), (0.2205, -0.8377, 0.3857), (0.1693, -0.8754, 0.3857), (-0.1155, -0.7674, 0.3589), (-0.01551, -0.8061, 0.3857), (-0.06725, -0.7864, 0.3789), (0.2237, -0.829, 0.3857), (0.2282, -0.8166, 0.3857), (0.5689, 0.1247, 0.3857), (0.5836, 0.3247, -0.8419), (0.6319, 0.3247, 0.1857), (0.4433, 0.3247, -0.9836), (-0.2087, 0.1764, -1.088), (-0.1887, 0.2247, -1.066)], [], [(0, 90, 91), (3, 2, 1, 79, 87), (90, 0, 1, 95), (1, 0, 78, 79), (2, 98, 99, 82, 72, 73, 80, 81, 55, 96, 95, 1), (78, 0, 91, 48, 49, 46, 77, 76, 74, 75), (63, 3, 83, 84, 66, 86, 67), (70, 83, 3, 87, 88, 71), (50, 44, 5, 69, 62, 52), (42, 41, 51, 53, 97, 6, 93), (4, 7, 11, 10), (7, 8, 12, 11), (8, 9, 13, 12), (10, 11, 15, 14), (11, 12, 16, 15), (12, 13, 17, 16), (14, 15, 36, 32), (15, 16, 40, 36), (16, 17, 18, 40), (5, 19, 23, 22), (19, 20, 24, 23), (20, 21, 25, 24), (22, 23, 27, 26), (23, 24, 28, 27), (24, 25, 29, 28), (26, 27, 13, 9), (27, 28, 17, 13), (28, 29, 18, 17), (6, 30, 34, 33), (30, 31, 35, 34), (31, 32, 36, 35), (33, 34, 38, 37), (34, 35, 39, 38), (35, 36, 40, 39), (37, 38, 25, 21), (38, 39, 29, 25), (39, 40, 18, 29), (68, 7, 4, 89), (8, 7, 68, 85), (65, 9, 8, 85), (26, 9, 65, 64, 102), (101, 22, 26, 102), (69, 5, 22, 101), (93, 6, 33, 94), (94, 33, 37, 92), (92, 37, 21, 47), (47, 21, 20, 45), (45, 20, 19, 43), (43, 19, 5, 44), (57, 30, 6, 97), (56, 31, 30, 57), (61, 32, 31, 56), (58, 14, 32, 61), (60, 10, 14, 58), (59, 4, 10, 60), (4, 59, 54, 100, 89), (63, 98, 2, 3)])
_k = set([(41, 42), (41, 51), (42, 93), (43, 44), (43, 45), (44, 50), (45, 47), (46, 49), (46, 77), (47, 92), (48, 49), (48, 91), (50, 52), (51, 53), (52, 62), (53, 97), (54, 59), (54, 100), (55, 81), (55, 96), (56, 57), (56, 61), (57, 97), (58, 60), (58, 61), (59, 60), (62, 69), (63, 67), (63, 98), (64, 65), (64, 102), (65, 85), (66, 84), (66, 86), (67, 86), (68, 85), (68, 89), (69, 101), (70, 71), (70, 83), (71, 88), (72, 73), (72, 82), (73, 80), (74, 75), (74, 76), (75, 78), (76, 77), (78, 79), (79, 87), (80, 81), (82, 99), (83, 84), (87, 88), (89, 100), (90, 91), (90, 95), (92, 94), (93, 94), (95, 96), (98, 99), (101, 102)])
me_cube_cell_002.attributes.new('sharp_edge', 'BOOLEAN', 'EDGE').data.foreach_set('value', [ (min(e.vertices), max(e.vertices)) in _k for e in me_cube_cell_002.edges])
_uv = me_cube_cell_002.uv_layers.new(name='UVMap')
_uv.uv.foreach_set('vector', [0.0, 0.0, 0.8163, 0.0, 0.8182, 0.8182, 0.0, 0.0, 1.0, 0.0, 1.0, 0.0, 1.0, 0.8858, 0.1348, 0.0, 1.0, 0.1837, 1.0, 1.0, 0.0, 0.0, 0.9593, 0.0, 1.0, 0.0, 1.0, 1.0, 0.1081, 0.1081, 0.1142, 0.0, 0.0, 0.0, 0.9404, 0.0, 0.803, 0.04185, 0.8437, 0.04751, 0.8817, 0.06411, 0.9143, 0.09049, 0.9393, 0.1249, 0.9551, 0.1649, 0.9604, 0.2079, 1.0, 0.9641, 0.9593, 0.9593, 0.0, 0.0, 0.1081, 0.0, 1.0, 0.0, 1.0, 0.8182, 0.6161, 0.5829, 0.5, 0.4623, 0.4008, 0.3497, 0.3255, 0.2531, 0.2791, 0.179, 0.2648, 0.1324, 0.2836, 0.1165, 0.09426, 0.0, 1.0, 0.0, 1.0, 0.7528, 0.9563, 0.751, 0.8708, 0.7256, 0.7871, 0.6797, 0.7112, 0.6167, 0.7927, 0.7291, 0.7528, 0.7528, 0.0, 0.0, 0.8652, 0.0, 0.8653, 0.5832, 0.8469, 0.6618, 0.461, 0.1263, 0.6, 0.1193, 0.6, 0.225, 0.4378, 0.225, 0.4169, 0.1788, 0.4482, 0.1269, 0.8269, 0.65, 0.8205, 0.6453, 0.8201, 0.6442, 0.8195, 0.6427, 0.777, 0.525, 0.85, 0.525, 0.85, 0.6413, 0.6, 0.275, 0.6, 0.2685, 0.6067, 0.2683, 0.6065, 0.275, 0.6, 0.2685, 0.6, 0.2625, 0.6066, 0.2625, 0.6067, 0.2683, 0.6, 0.2625, 0.6, 0.25, 0.6064, 0.25, 0.6066, 0.2625, 0.6065, 0.275, 0.6067, 0.2683, 0.6125, 0.2684, 0.6125, 0.275, 0.6067, 0.2683, 0.6066, 0.2625, 0.6119, 0.2631, 0.6125, 0.2684, 0.6066, 0.2625, 0.6064, 0.25, 0.6114, 0.25, 0.6119, 0.2631, 0.6125, 0.275, 0.6125, 0.2684, 0.625, 0.2686, 0.625, 0.275, 0.6125, 0.2684, 0.6119, 0.2631, 0.625, 0.2636, 0.625, 0.2686, 0.6119, 0.2631, 0.6114, 0.25, 0.6144, 0.25, 0.625, 0.2636, 0.6, 0.225, 0.6065, 0.225, 0.6067, 0.2317, 0.6, 0.2315, 0.6065, 0.225, 0.6125, 0.225, 0.6125, 0.2316, 0.6067, 0.2317, 0.6125, 0.225, 0.625, 0.225, 0.625, 0.2314, 0.6125, 0.2316, 0.6, 0.2315, 0.6067, 0.2317, 0.6066, 0.2375, 0.6, 0.2375, 0.6067, 0.2317, 0.6125, 0.2316, 0.6119, 0.2369, 0.6066, 0.2375, 0.6125, 0.2316, 0.625, 0.2314, 0.625, 0.2364, 0.6119, 0.2369, 0.6, 0.2375, 0.6066, 0.2375, 0.6064, 0.25, 0.6, 0.25, 0.6066, 0.2375, 0.6119, 0.2369, 0.6114, 0.25, 0.6064, 0.25, 0.6119, 0.2369, 0.625, 0.2364, 0.625, 0.2394, 0.6114, 0.25, 0.85, 0.525, 0.85, 0.5185, 0.8567, 0.5183, 0.8565, 0.525, 0.85, 0.5185, 0.85, 0.5125, 0.8566, 0.5125, 0.8567, 0.5183, 0.85, 0.5125, 0.85, 0.5, 0.8564, 0.5, 0.8566, 0.5125, 0.8565, 0.525, 0.8567, 0.5183, 0.8625, 0.5184, 0.8625, 0.525, 0.8567, 0.5183, 0.8566, 0.5125, 0.8619, 0.5131, 0.8625, 0.5184, 0.8566, 0.5125, 0.8564, 0.5, 0.8614, 0.5, 0.8619, 0.5131, 0.8625, 0.525, 0.8625, 0.5184, 0.875, 0.5186, 0.875, 0.525, 0.8625, 0.5184, 0.8619, 0.5131, 0.875, 0.5136, 0.875, 0.5186, 0.8619, 0.5131, 0.8614, 0.5, 0.8644, 0.5, 0.875, 0.5136, 0.4498, 0.2685, 0.6, 0.2685, 0.6, 0.275, 0.4505, 0.275, 0.6, 0.2625, 0.6, 0.2685, 0.4498, 0.2685, 0.4483, 0.2625, 0.4462, 0.25, 0.6, 0.25, 0.6, 0.2625, 0.4483, 0.2625, 0.6, 0.2375, 0.6, 0.25, 0.4462, 0.25, 0.4448, 0.2433, 0.4436, 0.2375, 0.4407, 0.2315, 0.6, 0.2315, 0.6, 0.2375, 0.4436, 0.2375, 0.4378, 0.225, 0.6, 0.225, 0.6, 0.2315, 0.4407, 0.2315, 0.85, 0.6413, 0.85, 0.525, 0.8565, 0.525, 0.8565, 0.6389, 0.8565, 0.6389, 0.8565, 0.525, 0.8625, 0.525, 0.8625, 0.6365, 0.8625, 0.6365, 0.8625, 0.525, 0.875, 0.525, 0.875, 0.6344, 0.625, 0.1156, 0.625, 0.225, 0.6125, 0.225, 0.6125, 0.1174, 0.6125, 0.1174, 0.6125, 0.225, 0.6065, 0.225, 0.6065, 0.1186, 0.6065, 0.1186, 0.6065, 0.225, 0.6, 0.225, 0.6, 0.1193, 0.7747, 0.5185, 0.85, 0.5185, 0.85, 0.525, 0.777, 0.525, 0.7726, 0.5125, 0.85, 0.5125, 0.85, 0.5185, 0.7747, 0.5185, 0.7709, 0.5, 0.85, 0.5, 0.85, 0.5125, 0.7726, 0.5125, 0.6125, 0.3553, 0.6125, 0.275, 0.625, 0.275, 0.625, 0.3541, 0.6065, 0.3559, 0.6065, 0.275, 0.6125, 0.275, 0.6125, 0.3553, 0.6, 0.3559, 0.6, 0.275, 0.6065, 0.275, 0.6065, 0.3559, 0.6, 0.275, 0.6, 0.3559, 0.4716, 0.3499, 0.4538, 0.3323, 0.4505, 0.275, 0.9057, 0.0, 1.0, 0.05959, 1.0, 1.0, 0.0, 0.0])
me_cube_cell_002.materials.append(mat_material)
me_cube_cell_002.update()
me_cube_cell_003 = bpy.data.meshes.new('Cube_cell.003')
me_cube_cell_003.from_pydata([(0.1492, -0.3276, 0.2223), (-0.1698, -0.04938, 0.02941), (0.03018, 0.1506, 0.02941), (0.03018, -0.04938, -0.1706), (-0.163, 0.002366, 0.02941), (-0.143, 0.05064, 0.02941), (-0.1112, 0.09204, 0.02941), (-0.163, -0.04938, -0.02233), (-0.1549, 0.004435, -0.02396), (-0.1347, 0.05094, -0.02309), (-0.1066, 0.08722, -0.02202), (-0.143, -0.04938, -0.0706), (-0.1346, 0.003425, -0.07097), (-0.1176, 0.04593, -0.06586), (-0.09574, 0.07652, -0.06166), (-0.08529, 0.06609, -0.08606), (0.03018, 0.1438, -0.02233), (0.03018, 0.1238, -0.0706), (0.03018, 0.09204, -0.112), (-0.02157, 0.1438, 0.02941), (-0.0232, 0.1357, -0.0244), (-0.02232, 0.1155, -0.07091), (-0.02125, 0.08735, -0.1072), (-0.06984, 0.1238, 0.02941), (-0.0702, 0.1154, -0.02339), (-0.06509, 0.0984, -0.0659), (-0.0609, 0.07653, -0.09649), (-0.02157, -0.04938, -0.1638), (-0.06984, -0.04938, -0.1438), (-0.1112, -0.04938, -0.112), (0.03018, 0.002366, -0.1638), (-0.02364, 0.003995, -0.1557), (-0.07014, 0.003124, -0.1354), (-0.1064, 0.00205, -0.1073), (0.03018, 0.05064, -0.1438), (-0.02263, 0.051, -0.1353), (-0.06514, 0.04589, -0.1184), (-0.09572, 0.0417, -0.0965), (0.3587, -0.04938, -0.1706), (0.43, 0.05064, -0.1438), (0.3957, 0.002366, -0.1638), (0.4808, 0.1238, -0.0706), (0.4977, 0.1506, 0.02941), (0.494, 0.1438, -0.02233), (0.459, 0.09204, -0.112), (-0.1282, 0.06992, 0.3863), (-0.1112, 0.09204, 0.3973), (-0.06984, 0.1238, 0.414), (0.4875, 0.1506, 0.458), (0.03018, 0.1506, 0.4319), (-0.02157, 0.1438, 0.4258), (0.294, -0.1394, -0.1706), (-0.06984, -0.2752, -0.1438), (-0.1112, -0.3007, -0.112), (0.03018, -0.231, -0.1706), (-0.02157, -0.2514, -0.1638), (-0.1698, -0.4174, 0.1628), (-0.1698, -0.04938, 0.3297), (-0.143, 0.05064, 0.3767), (-0.163, 0.002366, 0.3536), (-0.1698, -0.3706, 0.02941), (-0.143, -0.3263, -0.0706), (-0.163, -0.3501, -0.02233), (-0.1698, -0.04938, 0.3297), (-0.163, 0.002366, 0.3536), (0.43, 0.05064, -0.1438), (0.3957, 0.002366, -0.1638), (0.4808, 0.1238, -0.0706), (0.494, 0.1438, -0.02233), (0.459, 0.09204, -0.112), (-0.1282, 0.06992, 0.3863), (-0.1112, 0.09204, 0.3973), (-0.06984, 0.1238, 0.414), (0.4875, 0.1506, 0.458), (0.03018, 0.1506, 0.4319), (-0.02157, 0.1438, 0.4258), (0.294, -0.1394, -0.1706), (0.03018, -0.231, -0.1706), (-0.06984, -0.2752, -0.1438), (-0.02157, -0.2514, -0.1638), (0.4977, 0.1506, 0.02941), (-0.1698, -0.4174, 0.1628), (-0.143, 0.05064, 0.3767), (-0.1698, -0.3706, 0.02941), (-0.143, -0.3263, -0.0706), (-0.163, -0.3501, -0.02233), (0.3587, -0.04938, -0.1706), (-0.1112, -0.3007, -0.112)], [], [(71, 70, 0, 73, 74, 75, 72), (42, 73, 0, 76, 38, 66, 39, 69, 41, 68), (64, 57, 81, 0, 70, 82), (77, 3, 86, 51), (1, 83, 56, 63), (1, 4, 8, 7), (4, 5, 9, 8), (5, 6, 10, 9), (7, 8, 12, 11), (8, 9, 13, 12), (9, 10, 14, 13), (11, 12, 33, 29), (12, 13, 37, 33), (13, 14, 15, 37), (2, 16, 20, 19), (16, 17, 21, 20), (17, 18, 22, 21), (19, 20, 24, 23), (20, 21, 25, 24), (21, 22, 26, 25), (23, 24, 10, 6), (24, 25, 14, 10), (25, 26, 15, 14), (3, 27, 31, 30), (27, 28, 32, 31), (28, 29, 33, 32), (30, 31, 35, 34), (31, 32, 36, 35), (32, 33, 37, 36), (34, 35, 22, 18), (35, 36, 26, 22), (36, 37, 15, 26), (79, 27, 3, 77), (28, 27, 79, 78), (87, 29, 28, 78), (84, 11, 29, 87), (85, 7, 11, 84), (83, 1, 7, 85), (30, 40, 86, 3), (34, 65, 40, 30), (18, 44, 65, 34), (17, 67, 44, 18), (16, 43, 67, 17), (2, 80, 43, 16), (2, 19, 50, 49), (19, 23, 47, 50), (23, 6, 46, 47), (6, 5, 58, 45, 46), (5, 4, 59, 58), (4, 1, 63, 59), (48, 80, 2, 49), (61, 53, 52, 55, 54, 76, 0, 81, 60, 62)])
_k = set([(38, 66), (38, 76), (39, 66), (39, 69), (40, 65), (40, 86), (41, 68), (41, 69), (42, 68), (42, 73), (43, 67), (43, 80), (44, 65), (44, 67), (45, 46), (45, 58), (46, 47), (47, 50), (48, 49), (48, 80), (49, 50), (51, 77), (51, 86), (52, 53), (52, 55), (53, 61), (54, 55), (54, 76), (56, 63), (56, 83), (57, 64), (57, 81), (58, 59), (59, 63), (60, 62), (60, 81), (61, 62), (64, 82), (70, 71), (70, 82), (71, 72), (72, 75), (73, 74), (74, 75), (77, 79), (78, 79), (78, 87), (83, 85), (84, 85), (84, 87)])
me_cube_cell_003.attributes.new('sharp_edge', 'BOOLEAN', 'EDGE').data.foreach_set('value', [ (min(e.vertices), max(e.vertices)) in _k for e in me_cube_cell_003.edges])
_uv = me_cube_cell_003.uv_layers.new(name='UVMap')
_uv.uv.foreach_set('vector', [0.2496, 0.04366, 0.2478, 0.0, 1.0, 0.0, 1.0, 0.9052, 0.3842, 0.2892, 0.321, 0.2131, 0.2751, 0.1293, 0.6444, 0.4867, 0.9052, 0.9052, 0.0, 0.0, 0.8869, 0.0, 0.9288, 0.1379, 0.919, 0.2921, 0.8906, 0.4166, 0.8454, 0.5025, 0.7865, 0.5442, 0.7179, 0.5388, 0.8145, 0.6608, 0.7173, 0.582, 0.1359, 0.0, 1.0, 0.0, 1.0, 0.7522, 0.936, 0.7283, 0.15, 0.5477, 0.15, 0.525, 0.1911, 0.525, 0.183, 0.5363, 0.4, 0.225, 0.4, 0.1848, 0.4167, 0.179, 0.4375, 0.225, 0.4, 0.225, 0.4, 0.2315, 0.3933, 0.2317, 0.3935, 0.225, 0.4, 0.2315, 0.4, 0.2375, 0.3934, 0.2375, 0.3933, 0.2317, 0.4, 0.2375, 0.4, 0.25, 0.3936, 0.25, 0.3934, 0.2375, 0.3935, 0.225, 0.3933, 0.2317, 0.3875, 0.2316, 0.3875, 0.225, 0.3933, 0.2317, 0.3934, 0.2375, 0.3881, 0.2369, 0.3875, 0.2316, 0.3934, 0.2375, 0.3936, 0.25, 0.3886, 0.25, 0.3881, 0.2369, 0.3875, 0.225, 0.3875, 0.2316, 0.375, 0.2314, 0.375, 0.225, 0.3875, 0.2316, 0.3881, 0.2369, 0.375, 0.2364, 0.375, 0.2314, 0.3881, 0.2369, 0.3886, 0.25, 0.3856, 0.25, 0.375, 0.2364, 0.4, 0.275, 0.3935, 0.275, 0.3933, 0.2683, 0.4, 0.2685, 0.3935, 0.275, 0.3875, 0.275, 0.3875, 0.2684, 0.3933, 0.2683, 0.3875, 0.275, 0.375, 0.275, 0.375, 0.2686, 0.3875, 0.2684, 0.4, 0.2685, 0.3933, 0.2683, 0.3934, 0.2625, 0.4, 0.2625, 0.3933, 0.2683, 0.3875, 0.2684, 0.3881, 0.2631, 0.3934, 0.2625, 0.3875, 0.2684, 0.375, 0.2686, 0.375, 0.2636, 0.3881, 0.2631, 0.4, 0.2625, 0.3934, 0.2625, 0.3936, 0.25, 0.4, 0.25, 0.3934, 0.2625, 0.3881, 0.2631, 0.3886, 0.25, 0.3936, 0.25, 0.3881, 0.2631, 0.375, 0.2636, 0.375, 0.2606, 0.3886, 0.25, 0.15, 0.525, 0.1435, 0.525, 0.1433, 0.5183, 0.15, 0.5185, 0.1435, 0.525, 0.1375, 0.525, 0.1375, 0.5184, 0.1433, 0.5183, 0.1375, 0.525, 0.125, 0.525, 0.125, 0.5186, 0.1375, 0.5184, 0.15, 0.5185, 0.1433, 0.5183, 0.1434, 0.5125, 0.15, 0.5125, 0.1433, 0.5183, 0.1375, 0.5184, 0.1381, 0.5131, 0.1434, 0.5125, 0.1375, 0.5184, 0.125, 0.5186, 0.125, 0.5136, 0.1381, 0.5131, 0.15, 0.5125, 0.1434, 0.5125, 0.1436, 0.5, 0.15, 0.5, 0.1434, 0.5125, 0.1381, 0.5131, 0.1386, 0.5, 0.1436, 0.5, 0.1381, 0.5131, 0.125, 0.5136, 0.125, 0.5106, 0.1386, 0.5, 0.1435, 0.5503, 0.1435, 0.525, 0.15, 0.525, 0.15, 0.5477, 0.1375, 0.525, 0.1435, 0.525, 0.1435, 0.5503, 0.1375, 0.5532, 0.125, 0.5564, 0.125, 0.525, 0.1375, 0.525, 0.1375, 0.5532, 0.3875, 0.1904, 0.3875, 0.225, 0.375, 0.225, 0.375, 0.1936, 0.3935, 0.1874, 0.3935, 0.225, 0.3875, 0.225, 0.3875, 0.1904, 0.4, 0.1848, 0.4, 0.225, 0.3935, 0.225, 0.3935, 0.1874, 0.15, 0.5185, 0.1957, 0.5185, 0.1911, 0.525, 0.15, 0.525, 0.15, 0.5125, 0.2, 0.5125, 0.1957, 0.5185, 0.15, 0.5185, 0.15, 0.5, 0.2036, 0.5, 0.2, 0.5125, 0.15, 0.5125, 0.3875, 0.275, 0.3875, 0.3313, 0.375, 0.3286, 0.375, 0.275, 0.3935, 0.275, 0.3935, 0.333, 0.3875, 0.3313, 0.3875, 0.275, 0.4, 0.275, 0.4, 0.3334, 0.3935, 0.333, 0.3935, 0.275, 0.4, 0.275, 0.4, 0.2685, 0.4496, 0.2685, 0.4503, 0.275, 0.4, 0.2685, 0.4, 0.2625, 0.4481, 0.2625, 0.4496, 0.2685, 0.4, 0.2625, 0.4, 0.25, 0.446, 0.25, 0.4481, 0.2625, 0.4, 0.25, 0.4, 0.2375, 0.4434, 0.2375, 0.4446, 0.2433, 0.446, 0.25, 0.4, 0.2375, 0.4, 0.2315, 0.4405, 0.2315, 0.4434, 0.2375, 0.4, 0.2315, 0.4, 0.225, 0.4375, 0.225, 0.4405, 0.2315, 0.4536, 0.3322, 0.4, 0.3334, 0.4, 0.275, 0.4503, 0.275, 0.8451, 0.2076, 0.755, 0.03371, 0.8268, 0.1612, 0.8719, 0.2833, 0.8872, 0.3912, 0.8869, 0.8869, 1.0, 1.0, 0.1359, 0.1359, 0.492, 0.1354, 0.6521, 0.1537])
me_cube_cell_003.materials.append(mat_material)
me_cube_cell_003.update()
me_cube_cell_004 = bpy.data.meshes.new('Cube_cell.004')
me_cube_cell_004.from_pydata([(0.249, 0.5507, 0.1407), (0.3712, 0.4167, -0.7652), (0.225, 0.608, -0.813), (-0.1631, -0.04888, 0.1684), (0.03686, -0.2489, 0.1684), (0.03686, -0.04888, 0.3684), (-0.1563, -0.1006, 0.1684), (-0.1363, -0.1489, 0.1684), (-0.1046, -0.1903, 0.1684), (-0.1563, -0.04888, 0.2201), (-0.1482, -0.1027, 0.2218), (-0.128, -0.1492, 0.2209), (-0.09987, -0.1855, 0.2198), (-0.1363, -0.04888, 0.2684), (-0.1279, -0.1017, 0.2688), (-0.1109, -0.1442, 0.2637), (-0.08905, -0.1748, 0.2595), (-0.07861, -0.1643, 0.2839), (0.03686, -0.2421, 0.2201), (0.03686, -0.2221, 0.2684), (0.03686, -0.1903, 0.3098), (-0.01488, -0.2421, 0.1684), (-0.01651, -0.234, 0.2222), (-0.01564, -0.2137, 0.2687), (-0.01456, -0.1856, 0.305), (-0.06315, -0.2221, 0.1684), (-0.06351, -0.2136, 0.2212), (-0.0584, -0.1967, 0.2637), (-0.05421, -0.1748, 0.2943), (-0.01488, -0.04888, 0.3616), (-0.06315, -0.04888, 0.3416), (-0.1046, -0.04888, 0.3098), (0.03686, -0.1006, 0.3616), (-0.01695, -0.1023, 0.3535), (-0.06346, -0.1014, 0.3333), (-0.09974, -0.1003, 0.3051), (0.03686, -0.1489, 0.3416), (-0.01594, -0.1493, 0.3331), (-0.05845, -0.1441, 0.3162), (-0.08904, -0.14, 0.2943), (-0.1145, -0.1773, -1.29), (-0.06315, -0.2221, -1.266), (-0.1046, -0.1903, -1.286), (-0.01488, -0.2421, -1.237), (0.4466, -0.2489, -0.9081), (0.03686, -0.2489, -1.202), (0.3153, -0.2489, 0.1684), (0.3008, -0.2221, 0.2684), (0.3084, -0.2421, 0.2201), (-0.1631, -0.04888, -1.286), (-0.1631, 0.7527, -1.049), (-0.1563, -0.1006, -1.297), (-0.1363, -0.1489, -1.297), (0.293, -0.1903, 0.3098), (0.2802, -0.1108, 0.3574), (0.2855, -0.1489, 0.3416), (-0.1631, 0.7642, -1.045), (0.2788, -0.1006, 0.3616), (0.2735, -0.04888, 0.3684), (0.2209, 0.5496, 0.3684), (-0.1631, 0.7029, 0.1684), (-0.1563, 0.6977, 0.2201), (-0.1046, 0.6739, 0.3098), (-0.1363, 0.6878, 0.2684), (-0.01488, 0.6379, 0.3616), (0.03686, 0.6182, 0.3684), (-0.06315, 0.6569, 0.3416), (0.2735, -0.04888, 0.3684), (0.2209, 0.5496, 0.3684), (-0.1145, -0.1773, -1.29), (-0.1046, -0.1903, -1.286), (-0.06315, -0.2221, -1.266), (-0.01488, -0.2421, -1.237), (0.4466, -0.2489, -0.9081), (0.03686, -0.2489, -1.202), (0.3153, -0.2489, 0.1684), (0.3008, -0.2221, 0.2684), (0.3084, -0.2421, 0.2201), (-0.1631, -0.04888, -1.286), (-0.1631, 0.7527, -1.049), (-0.1563, -0.1006, -1.297), (-0.1363, -0.1489, -1.297), (0.293, -0.1903, 0.3098), (0.2855, -0.1489, 0.3416), (0.2802, -0.1108, 0.3574), (0.2788, -0.1006, 0.3616), (-0.1631, 0.7642, -1.045), (-0.1631, 0.7029, 0.1684), (-0.1563, 0.6977, 0.2201), (-0.1363, 0.6878, 0.2684), (-0.01488, 0.6379, 0.3616), (0.03686, 0.6182, 0.3684), (-0.1046, 0.6739, 0.3098), (-0.06315, 0.6569, 0.3416)], [], [(2, 0, 1), (2, 1, 79, 86), (85, 84, 0, 68, 67), (49, 79, 1, 73, 45, 72, 41, 70, 69, 81, 80), (0, 2, 86, 87, 88, 89, 62, 93, 64, 91, 68), (50, 78, 3, 60, 56), (75, 4, 74, 44), (65, 5, 58, 59), (3, 6, 10, 9), (6, 7, 11, 10), (7, 8, 12, 11), (9, 10, 14, 13), (10, 11, 15, 14), (11, 12, 16, 15), (13, 14, 35, 31), (14, 15, 39, 35), (15, 16, 17, 39), (4, 18, 22, 21), (18, 19, 23, 22), (19, 20, 24, 23), (21, 22, 26, 25), (22, 23, 27, 26), (23, 24, 28, 27), (25, 26, 12, 8), (26, 27, 16, 12), (27, 28, 17, 16), (5, 29, 33, 32), (29, 30, 34, 33), (30, 31, 35, 34), (32, 33, 37, 36), (33, 34, 38, 37), (34, 35, 39, 38), (36, 37, 24, 20), (37, 38, 28, 24), (38, 39, 17, 28), (74, 4, 21, 43), (43, 21, 25, 71), (71, 25, 8, 42), (7, 52, 40, 42, 8), (7, 6, 51, 52), (51, 6, 3, 78), (5, 32, 57, 58), (57, 32, 36, 83, 54), (36, 20, 82, 83), (20, 19, 76, 82), (19, 18, 77, 76), (18, 4, 75, 77), (90, 29, 5, 65), (66, 30, 29, 90), (92, 31, 30, 66), (63, 13, 31, 92), (61, 9, 13, 63), (60, 3, 9, 61), (53, 47, 48, 46, 73, 1, 0, 84, 55)])
_k = set([(40, 42), (40, 52), (41, 70), (41, 72), (42, 71), (43, 71), (43, 74), (44, 74), (44, 75), (45, 72), (45, 73), (46, 48), (46, 73), (47, 48), (47, 53), (49, 79), (49, 80), (50, 56), (50, 78), (51, 52), (51, 78), (53, 55), (54, 57), (54, 83), (55, 84), (56, 60), (57, 58), (58, 59), (59, 65), (60, 61), (61, 63), (62, 89), (62, 93), (63, 92), (64, 91), (64, 93), (65, 90), (66, 90), (66, 92), (67, 68), (67, 85), (68, 91), (69, 70), (69, 81), (75, 77), (76, 77), (76, 82), (79, 86), (80, 81), (82, 83), (84, 85), (86, 87), (87, 88), (88, 89)])
me_cube_cell_004.attributes.new('sharp_edge', 'BOOLEAN', 'EDGE').data.foreach_set('value', [ (min(e.vertices), max(e.vertices)) in _k for e in me_cube_cell_004.edges])
_uv = me_cube_cell_004.uv_layers.new(name='UVMap')
_uv.uv.foreach_set('vector', [0.0, 0.0, 1.0, 0.0, 1.0, 1.0, 1.0, 0.0, 1.0, 1.0, 0.08617, 0.08617, 0.1149, 0.0, 0.794, 0.7669, 0.7789, 0.7789, 0.0, 0.0, 0.8186, 0.0, 0.8185, 0.7059, 0.8265, 0.7403, 0.08617, 0.0, 1.0, 0.0, 1.0, 0.9303, 0.3846, 0.3152, 0.308, 0.2291, 0.2389, 0.1321, 0.1821, 0.03093, 1.0, 0.8307, 0.9491, 0.8171, 0.882, 0.7841, 1.0, 0.0, 1.0, 0.0, 1.0, 0.8851, 0.1877, 0.07281, 0.1558, 0.02537, 0.9447, 0.8227, 0.8361, 0.7477, 0.713, 0.6503, 0.5837, 0.5372, 0.4572, 0.4163, 0.1814, 0.0, 0.4479, 0.1252, 0.4181, 0.025, 0.6, 0.025, 0.6, 0.119, 0.4483, 0.1266, 0.6, 0.9402, 0.6, 0.975, 0.4287, 0.975, 0.4654, 0.9238, 0.85, 0.6416, 0.85, 0.725, 0.8204, 0.725, 0.827, 0.6502, 0.6, 0.025, 0.6, 0.01853, 0.6067, 0.01827, 0.6065, 0.025, 0.6, 0.01853, 0.6, 0.0125, 0.6066, 0.01246, 0.6067, 0.01827, 0.6, 0.0125, 0.6, 0.0, 0.6064, 0.0, 0.6066, 0.01246, 0.6065, 0.025, 0.6067, 0.01827, 0.6125, 0.0184, 0.6125, 0.025, 0.6067, 0.01827, 0.6066, 0.01246, 0.6119, 0.01309, 0.6125, 0.0184, 0.6066, 0.01246, 0.6064, 0.0, 0.6114, 0.0, 0.6119, 0.01309, 0.6125, 0.025, 0.6125, 0.0184, 0.625, 0.01857, 0.625, 0.025, 0.6125, 0.0184, 0.6119, 0.01309, 0.625, 0.01362, 0.625, 0.01857, 0.6119, 0.01309, 0.6114, 0.0, 0.6144, 0.0, 0.625, 0.01362, 0.6, 0.975, 0.6065, 0.975, 0.6067, 0.9817, 0.6, 0.9815, 0.6065, 0.975, 0.6125, 0.975, 0.6125, 0.9816, 0.6067, 0.9817, 0.6125, 0.975, 0.625, 0.975, 0.625, 0.9814, 0.6125, 0.9816, 0.6, 0.9815, 0.6067, 0.9817, 0.6066, 0.9875, 0.6, 0.9875, 0.6067, 0.9817, 0.6125, 0.9816, 0.6119, 0.9869, 0.6066, 0.9875, 0.6125, 0.9816, 0.625, 0.9814, 0.625, 0.9864, 0.6119, 0.9869, 0.6, 0.9875, 0.6066, 0.9875, 0.6064, 1.0, 0.6, 1.0, 0.6066, 0.9875, 0.6119, 0.9869, 0.6114, 1.0, 0.6064, 1.0, 0.6119, 0.9869, 0.625, 0.9864, 0.625, 0.9894, 0.6114, 1.0, 0.85, 0.725, 0.8565, 0.725, 0.8567, 0.7317, 0.85, 0.7315, 0.8565, 0.725, 0.8625, 0.725, 0.8625, 0.7316, 0.8567, 0.7317, 0.8625, 0.725, 0.875, 0.725, 0.875, 0.7314, 0.8625, 0.7316, 0.85, 0.7315, 0.8567, 0.7317, 0.8566, 0.7375, 0.85, 0.7375, 0.8567, 0.7317, 0.8625, 0.7316, 0.8619, 0.7369, 0.8566, 0.7375, 0.8625, 0.7316, 0.875, 0.7314, 0.875, 0.7364, 0.8619, 0.7369, 0.85, 0.7375, 0.8566, 0.7375, 0.8564, 0.75, 0.85, 0.75, 0.8566, 0.7375, 0.8619, 0.7369, 0.8614, 0.75, 0.8564, 0.75, 0.8619, 0.7369, 0.875, 0.7364, 0.875, 0.7394, 0.8614, 0.75, 0.4287, 0.975, 0.6, 0.975, 0.6, 0.9815, 0.4243, 0.9815, 0.4243, 0.9815, 0.6, 0.9815, 0.6, 0.9875, 0.4207, 0.9875, 0.4207, 0.9875, 0.6, 0.9875, 0.6, 1.0, 0.4181, 1.0, 0.6, 0.0125, 0.4168, 0.0125, 0.4177, 0.003923, 0.4181, 0.0, 0.6, 0.0, 0.6, 0.0125, 0.6, 0.01853, 0.4168, 0.01853, 0.4168, 0.0125, 0.4168, 0.01853, 0.6, 0.01853, 0.6, 0.025, 0.4181, 0.025, 0.85, 0.725, 0.85, 0.7315, 0.8198, 0.7315, 0.8204, 0.725, 0.8198, 0.7315, 0.85, 0.7315, 0.85, 0.7375, 0.8189, 0.7375, 0.8196, 0.7327, 0.85, 0.7375, 0.85, 0.75, 0.818, 0.75, 0.8189, 0.7375, 0.625, 0.975, 0.6125, 0.975, 0.6125, 0.942, 0.625, 0.943, 0.6125, 0.975, 0.6065, 0.975, 0.6065, 0.9411, 0.6125, 0.942, 0.6065, 0.975, 0.6, 0.975, 0.6, 0.9402, 0.6065, 0.9411, 0.8565, 0.6392, 0.8565, 0.725, 0.85, 0.725, 0.85, 0.6416, 0.8625, 0.6368, 0.8625, 0.725, 0.8565, 0.725, 0.8565, 0.6392, 0.875, 0.6347, 0.875, 0.725, 0.8625, 0.725, 0.8625, 0.6368, 0.6125, 0.1171, 0.6125, 0.025, 0.625, 0.025, 0.625, 0.1153, 0.6065, 0.1183, 0.6065, 0.025, 0.6125, 0.025, 0.6125, 0.1171, 0.6, 0.119, 0.6, 0.025, 0.6065, 0.025, 0.6065, 0.1183, 0.9379, 0.07752, 0.8931, 0.0179, 0.9211, 0.07871, 0.9306, 0.1258, 0.9303, 0.9303, 1.0, 1.0, 0.0, 0.0, 0.7789, 0.0, 0.8489, 0.02978])
me_cube_cell_004.materials.append(mat_material)
me_cube_cell_004.update()
me_cube_cell_005 = bpy.data.meshes.new('Cube_cell.005')
me_cube_cell_005.from_pydata([(-0.6334, 1.209, 0.2013), (0.2278, 0.3764, 0.5326), (-0.4464, 0.8926, 0.4581), (-0.4176, 0.3547, 0.6736), (-0.564, 0.5455, 0.6254), (1.047, -0.1116, 0.008775), (0.8471, -0.3116, 0.008775), (0.8471, -0.1116, -0.1912), (1.04, -0.1633, 0.008775), (1.02, -0.2116, 0.008775), (0.9885, -0.253, 0.008775), (1.04, -0.1116, -0.04297), (1.032, -0.1654, -0.0446), (1.012, -0.2119, -0.04373), (0.9838, -0.2482, -0.04265), (1.02, -0.1116, -0.09124), (1.012, -0.1644, -0.0916), (0.9949, -0.2069, -0.08649), (0.973, -0.2375, -0.0823), (0.9626, -0.227, -0.1067), (0.8471, -0.3048, -0.04297), (0.8471, -0.2848, -0.09124), (0.8471, -0.253, -0.1326), (0.8988, -0.3048, 0.008775), (0.9005, -0.2966, -0.04504), (0.8996, -0.2764, -0.09155), (0.8985, -0.2483, -0.1278), (0.9471, -0.2848, 0.008775), (0.9475, -0.2763, -0.04403), (0.9424, -0.2593, -0.08654), (0.9382, -0.2375, -0.1171), (0.8988, -0.1116, -0.1844), (0.9471, -0.1116, -0.1644), (0.9885, -0.1116, -0.1326), (0.8471, -0.1633, -0.1844), (0.9009, -0.1649, -0.1763), (0.9474, -0.1641, -0.1561), (0.9837, -0.163, -0.128), (0.8471, -0.2116, -0.1644), (0.8999, -0.2119, -0.156), (0.9424, -0.2068, -0.139), (0.973, -0.2026, -0.1171), (-0.7529, -0.1116, -0.1912), (-0.7529, -0.3116, 0.008775), (-0.9529, -0.1116, 0.008775), (-0.7529, -0.1633, -0.1844), (-0.7529, -0.2116, -0.1644), (-0.7529, -0.253, -0.1326), (-0.8047, -0.1116, -0.1844), (-0.8063, -0.1654, -0.1763), (-0.8054, -0.2119, -0.1561), (-0.8043, -0.2482, -0.128), (-0.8529, -0.1116, -0.1644), (-0.8533, -0.1644, -0.156), (-0.8482, -0.2069, -0.139), (-0.844, -0.2375, -0.1171), (-0.8684, -0.227, -0.1067), (-0.8047, -0.3048, 0.008775), (-0.8529, -0.2848, 0.008775), (-0.8943, -0.253, 0.008775), (-0.7529, -0.3048, -0.04297), (-0.8067, -0.2966, -0.0446), (-0.8532, -0.2764, -0.04373), (-0.8895, -0.2483, -0.04265), (-0.7529, -0.2848, -0.09124), (-0.8057, -0.2763, -0.0916), (-0.8482, -0.2593, -0.08649), (-0.8788, -0.2375, -0.0823), (-0.9461, -0.1116, -0.04297), (-0.9261, -0.1116, -0.09124), (-0.8943, -0.1116, -0.1326), (-0.9461, -0.1633, 0.008775), (-0.938, -0.1649, -0.04504), (-0.9178, -0.1641, -0.09155), (-0.8896, -0.163, -0.1278), (-0.9261, -0.2116, 0.008775), (-0.9176, -0.2119, -0.04403), (-0.9007, -0.2068, -0.08654), (-0.8788, -0.2026, -0.1171), (-0.903, 1.228, -0.1213), (-0.8529, 1.261, -0.1644), (-0.8943, 1.235, -0.1326), (-0.4886, 1.397, -0.1912), (-0.7529, 1.305, -0.1912), (-0.8047, 1.284, -0.1844), (1.047, 0.001459, 0.2775), (0.8471, 0.4811, -0.1912), (0.9471, 0.3929, -0.1644), (0.8988, 0.4406, -0.1844), (1.02, 0.2893, -0.09124), (1.047, 0.1979, 0.008775), (1.04, 0.2403, -0.04297), (0.9885, 0.3413, -0.1326), (-0.9529, 1.165, 0.008775), (-0.9529, 1.118, 0.1417), (-0.9261, 1.209, -0.09124), (-0.9461, 1.185, -0.04297), (-0.9529, 0.7882, 0.3409), (-0.9529, 0.7025, 0.3925), (-0.3414, -0.3116, 0.531), (-0.1238, -0.3116, 0.4821), (1.047, -0.03319, 0.271), (0.8471, -0.3116, 0.2631), (0.9471, -0.2848, 0.2457), (0.8988, -0.3048, 0.2527), (1.02, -0.2116, 0.2431), (1.047, -0.1116, 0.2561), (0.9885, -0.253, 0.2424), (1.04, -0.1633, 0.2478), (-0.8943, -0.253, 0.1514), (-0.9261, -0.2116, 0.1408), (-0.8047, -0.3048, 0.2004), (-0.3483, -0.3116, 0.5261), (-0.7529, -0.3116, 0.2355), (-0.8529, -0.2848, 0.1717), (-0.9529, -0.1116, 0.1512), (-0.9461, -0.1633, 0.1408), (-0.8529, 1.261, -0.1644), (-0.8943, 1.235, -0.1326), (-0.4886, 1.397, -0.1912), (-0.7529, 1.305, -0.1912), (-0.8047, 1.284, -0.1844), (0.9471, 0.3929, -0.1644), (0.8988, 0.4406, -0.1844), (1.02, 0.2893, -0.09124), (1.04, 0.2403, -0.04297), (0.9885, 0.3413, -0.1326), (-0.9529, 1.165, 0.008775), (-0.9529, 1.118, 0.1417), (-0.9261, 1.209, -0.09124), (-0.9461, 1.185, -0.04297), (-0.3414, -0.3116, 0.531), (-0.1238, -0.3116, 0.4821), (0.8471, -0.3116, 0.2631), (0.8988, -0.3048, 0.2527), (1.047, -0.1116, 0.2561), (1.04, -0.1633, 0.2478), (-0.8943, -0.253, 0.1514), (-0.9261, -0.2116, 0.1408), (-0.8047, -0.3048, 0.2004), (-0.7529, -0.3116, 0.2355), (-0.8529, -0.2848, 0.1717), (-0.9529, -0.1116, 0.1512), (-0.9461, -0.1633, 0.1408), (0.9471, -0.2848, 0.2457), (0.9885, -0.253, 0.2424), (-0.9529, 0.7882, 0.3409), (-0.9529, 0.7025, 0.3925), (-0.903, 1.228, -0.1213), (0.8471, 0.4811, -0.1912), (1.047, 0.001459, 0.2775), (1.047, 0.1979, 0.008775), (1.047, -0.03319, 0.271), (1.02, -0.2116, 0.2431), (-0.3483, -0.3116, 0.5261)], [], [(121, 80, 118, 148, 0, 119, 120), (131, 132, 152, 150, 1, 3), (130, 93, 128, 0, 148, 129), (4, 2, 0), (2, 1, 0), (128, 146, 0), (4, 0, 146, 147), (143, 138, 137, 141, 139, 140, 154, 4, 147, 115), (2, 4, 1), (4, 3, 1), (105, 136, 135, 152, 132, 102, 134, 144, 107), (1, 150, 151, 125, 124, 126, 122, 123, 149, 119, 0), (154, 131, 3, 4), (86, 7, 42, 83, 82), (127, 44, 142, 98, 97, 94), (113, 43, 6, 133, 100, 99, 112), (106, 5, 90, 85, 101), (5, 8, 12, 11), (8, 9, 13, 12), (9, 10, 14, 13), (11, 12, 16, 15), (12, 13, 17, 16), (13, 14, 18, 17), (15, 16, 37, 33), (16, 17, 41, 37), (17, 18, 19, 41), (6, 20, 24, 23), (20, 21, 25, 24), (21, 22, 26, 25), (23, 24, 28, 27), (24, 25, 29, 28), (25, 26, 30, 29), (27, 28, 14, 10), (28, 29, 18, 14), (29, 30, 19, 18), (7, 31, 35, 34), (31, 32, 36, 35), (32, 33, 37, 36), (34, 35, 39, 38), (35, 36, 40, 39), (36, 37, 41, 40), (38, 39, 26, 22), (39, 40, 30, 26), (40, 41, 19, 30), (42, 45, 49, 48), (45, 46, 50, 49), (46, 47, 51, 50), (48, 49, 53, 52), (49, 50, 54, 53), (50, 51, 55, 54), (52, 53, 74, 70), (53, 54, 78, 74), (54, 55, 56, 78), (43, 57, 61, 60), (57, 58, 62, 61), (58, 59, 63, 62), (60, 61, 65, 64), (61, 62, 66, 65), (62, 63, 67, 66), (64, 65, 51, 47), (65, 66, 55, 51), (66, 67, 56, 55), (44, 68, 72, 71), (68, 69, 73, 72), (69, 70, 74, 73), (71, 72, 76, 75), (72, 73, 77, 76), (73, 74, 78, 77), (75, 76, 63, 59), (76, 77, 67, 63), (77, 78, 56, 67), (42, 48, 84, 83), (48, 52, 117, 84), (52, 70, 81, 117), (81, 70, 69, 95, 79), (95, 69, 68, 96), (96, 68, 44, 127), (111, 57, 43, 113), (114, 58, 57, 111), (109, 59, 58, 114), (75, 59, 109, 110), (71, 75, 110, 116), (44, 71, 116, 142), (133, 6, 23, 104), (104, 23, 27, 103), (103, 27, 10, 145), (145, 10, 9, 153), (153, 9, 8, 108), (108, 8, 5, 106), (42, 7, 34, 45), (45, 34, 38, 46), (46, 38, 22, 47), (47, 22, 21, 64), (64, 21, 20, 60), (60, 20, 6, 43), (31, 7, 86, 88), (32, 31, 88, 87), (33, 32, 87, 92), (15, 33, 92, 89), (11, 15, 89, 91), (5, 11, 91, 90)])
_k = set([(79, 81), (79, 95), (80, 118), (80, 121), (81, 117), (82, 83), (82, 86), (83, 84), (84, 117), (85, 90), (85, 101), (86, 88), (87, 88), (87, 92), (89, 91), (89, 92), (90, 91), (93, 128), (93, 130), (94, 97), (94, 127), (95, 96), (96, 127), (97, 98), (98, 142), (99, 100), (99, 112), (100, 133), (101, 106), (102, 132), (102, 134), (103, 104), (103, 145), (104, 133), (105, 107), (105, 136), (106, 108), (107, 144), (108, 153), (109, 110), (109, 114), (110, 116), (111, 113), (111, 114), (112, 113), (115, 143), (115, 147), (116, 142), (118, 148), (119, 120), (119, 149), (120, 121), (122, 123), (122, 126), (123, 149), (124, 125), (124, 126), (125, 151), (128, 146), (129, 130), (129, 148), (131, 132), (131, 154), (134, 144), (135, 136), (135, 152), (137, 138), (137, 141), (138, 143), (139, 140), (139, 141), (140, 154), (145, 153), (146, 147), (150, 151), (150, 152)])
me_cube_cell_005.attributes.new('sharp_edge', 'BOOLEAN', 'EDGE').data.foreach_set('value', [ (min(e.vertices), max(e.vertices)) in _k for e in me_cube_cell_005.edges])
_uv = me_cube_cell_005.uv_layers.new(name='UVMap')
_uv.uv.foreach_set('vector', [0.4112, 0.2832, 0.3344, 0.1614, 0.2787, 0.03401, 0.2702, 0.0, 1.0, 0.0, 1.0, 0.8862, 0.5037, 0.3909, 0.9297, 0.0, 0.1479, 0.0, 0.9652, 0.0, 1.0, 0.05733, 1.0, 1.0, 0.0, 0.0, 0.6521, 0.4983, 0.4916, 0.3563, 0.1355, 0.0, 1.0, 0.0, 1.0, 0.7298, 0.8454, 0.6376, 0.0, 0.0, 1.0, 0.0, 1.0, 1.0, 0.0, 0.0, 1.0, 0.0, 1.0, 1.0, 0.1355, 0.1355, 1.0, 0.1349, 1.0, 1.0, 1.0, 0.0, 1.0, 1.0, 0.1349, 0.1349, 0.1135, 0.0, 0.87, 0.7957, 0.9934, 0.8278, 0.9158, 0.7958, 0.8307, 0.7458, 0.7439, 0.681, 0.6615, 0.6061, 0.0555, 0.0, 0.0, 0.0, 0.8865, 0.0, 0.8856, 0.7506, 0.0, 0.0, 1.0, 0.0, 1.0, 1.0, 0.0, 0.0, 1.0, 0.0, 1.0, 1.0, 0.9466, 0.3318, 0.9605, 0.5012, 0.9653, 0.6851, 0.9652, 0.9652, 0.1479, 0.1479, 0.8258, 0.0006816, 0.8619, 0.01717, 0.8956, 0.08131, 0.9245, 0.1886, 0.0, 0.0, 0.9427, 0.0, 0.5027, 0.03194, 0.6055, 0.03632, 0.7013, 0.04911, 0.7835, 0.0694, 0.8466, 0.09584, 0.8863, 0.1266, 0.8998, 0.1597, 0.8862, 0.8862, 0.0, 0.0, 0.0555, 0.0555, 0.07028, 0.0, 1.0, 0.0, 1.0, 1.0, 0.35, 0.6509, 0.35, 0.725, 0.15, 0.725, 0.15, 0.548, 0.183, 0.5365, 0.4, 0.1846, 0.4, 0.025, 0.4178, 0.025, 0.448, 0.1268, 0.4415, 0.1375, 0.4166, 0.1787, 0.4283, 0.975, 0.4, 0.975, 0.4, 0.775, 0.4318, 0.775, 0.4592, 0.8964, 0.4653, 0.9236, 0.4647, 0.9244, 0.4309, 0.725, 0.4, 0.725, 0.4, 0.6863, 0.4336, 0.7109, 0.4328, 0.7152, 0.4, 0.725, 0.4, 0.7315, 0.3933, 0.7317, 0.3935, 0.725, 0.4, 0.7315, 0.4, 0.7375, 0.3934, 0.7375, 0.3933, 0.7317, 0.4, 0.7375, 0.4, 0.75, 0.3936, 0.75, 0.3934, 0.7375, 0.3935, 0.725, 0.3933, 0.7317, 0.3875, 0.7316, 0.3875, 0.725, 0.3933, 0.7317, 0.3934, 0.7375, 0.3881, 0.7369, 0.3875, 0.7316, 0.3934, 0.7375, 0.3936, 0.75, 0.3886, 0.75, 0.3881, 0.7369, 0.3875, 0.725, 0.3875, 0.7316, 0.375, 0.7314, 0.375, 0.725, 0.3875, 0.7316, 0.3881, 0.7369, 0.375, 0.7364, 0.375, 0.7314, 0.3881, 0.7369, 0.3886, 0.75, 0.3785, 0.75, 0.375, 0.7364, 0.4, 0.775, 0.3935, 0.775, 0.3933, 0.7683, 0.4, 0.7685, 0.3935, 0.775, 0.3875, 0.775, 0.3875, 0.7684, 0.3933, 0.7683, 0.3875, 0.775, 0.375, 0.775, 0.375, 0.7686, 0.3875, 0.7684, 0.4, 0.7685, 0.3933, 0.7683, 0.3934, 0.7625, 0.4, 0.7625, 0.3933, 0.7683, 0.3875, 0.7684, 0.3881, 0.7631, 0.3934, 0.7625, 0.3875, 0.7684, 0.375, 0.7686, 0.375, 0.7636, 0.3881, 0.7631, 0.4, 0.7625, 0.3934, 0.7625, 0.3936, 0.75, 0.4, 0.75, 0.3934, 0.7625, 0.3881, 0.7631, 0.3886, 0.75, 0.3936, 0.75, 0.3881, 0.7631, 0.375, 0.7636, 0.3785, 0.75, 0.3886, 0.75, 0.35, 0.725, 0.3565, 0.725, 0.3567, 0.7317, 0.35, 0.7315, 0.3565, 0.725, 0.3625, 0.725, 0.3625, 0.7316, 0.3567, 0.7317, 0.3625, 0.725, 0.375, 0.725, 0.375, 0.7314, 0.3625, 0.7316, 0.35, 0.7315, 0.3567, 0.7317, 0.3566, 0.7375, 0.35, 0.7375, 0.3567, 0.7317, 0.3625, 0.7316, 0.3619, 0.7369, 0.3566, 0.7375, 0.3625, 0.7316, 0.375, 0.7314, 0.375, 0.7364, 0.3619, 0.7369, 0.35, 0.7375, 0.3566, 0.7375, 0.3564, 0.75, 0.35, 0.75, 0.3566, 0.7375, 0.3619, 0.7369, 0.3614, 0.75, 0.3564, 0.75, 0.3619, 0.7369, 0.375, 0.7364, 0.3785, 0.75, 0.3614, 0.75, 0.15, 0.725, 0.15, 0.7315, 0.1433, 0.7317, 0.1435, 0.725, 0.15, 0.7315, 0.15, 0.7375, 0.1434, 0.7375, 0.1433, 0.7317, 0.15, 0.7375, 0.15, 0.75, 0.1436, 0.75, 0.1434, 0.7375, 0.1435, 0.725, 0.1433, 0.7317, 0.1375, 0.7316, 0.1375, 0.725, 0.1433, 0.7317, 0.1434, 0.7375, 0.1381, 0.7369, 0.1375, 0.7316, 0.1434, 0.7375, 0.1436, 0.75, 0.1386, 0.75, 0.1381, 0.7369, 0.1375, 0.725, 0.1375, 0.7316, 0.125, 0.7314, 0.125, 0.725, 0.1375, 0.7316, 0.1381, 0.7369, 0.125, 0.7364, 0.125, 0.7314, 0.1381, 0.7369, 0.1386, 0.75, 0.1356, 0.75, 0.125, 0.7364, 0.4, 0.975, 0.4, 0.9815, 0.3933, 0.9817, 0.3935, 0.975, 0.4, 0.9815, 0.4, 0.9875, 0.3934, 0.9875, 0.3933, 0.9817, 0.4, 0.9875, 0.4, 1.0, 0.3936, 1.0, 0.3934, 0.9875, 0.3935, 0.975, 0.3933, 0.9817, 0.3875, 0.9816, 0.3875, 0.975, 0.3933, 0.9817, 0.3934, 0.9875, 0.3881, 0.9869, 0.3875, 0.9816, 0.3934, 0.9875, 0.3936, 1.0, 0.3886, 1.0, 0.3881, 0.9869, 0.3875, 0.975, 0.3875, 0.9816, 0.375, 0.9814, 0.375, 0.975, 0.3875, 0.9816, 0.3881, 0.9869, 0.375, 0.9864, 0.375, 0.9814, 0.3881, 0.9869, 0.3886, 1.0, 0.3856, 1.0, 0.375, 0.9864, 0.4, 0.025, 0.3935, 0.025, 0.3933, 0.01833, 0.4, 0.01853, 0.3935, 0.025, 0.3875, 0.025, 0.3875, 0.01844, 0.3933, 0.01833, 0.3875, 0.025, 0.375, 0.025, 0.375, 0.01857, 0.3875, 0.01844, 0.4, 0.01853, 0.3933, 0.01833, 0.3934, 0.01245, 0.4, 0.0125, 0.3933, 0.01833, 0.3875, 0.01844, 0.3881, 0.01309, 0.3934, 0.01245, 0.3875, 0.01844, 0.375, 0.01857, 0.375, 0.01362, 0.3881, 0.01309, 0.4, 0.0125, 0.3934, 0.01245, 0.3936, 0.0, 0.4, 0.0, 0.3934, 0.01245, 0.3881, 0.01309, 0.3886, 0.0, 0.3936, 0.0, 0.3881, 0.01309, 0.375, 0.01362, 0.375, 0.01057, 0.3886, 0.0, 0.15, 0.725, 0.1435, 0.725, 0.1435, 0.5505, 0.15, 0.548, 0.1435, 0.725, 0.1375, 0.725, 0.1375, 0.5535, 0.1435, 0.5505, 0.1375, 0.725, 0.125, 0.725, 0.125, 0.5567, 0.1375, 0.5535, 0.375, 0.1933, 0.375, 0.025, 0.3875, 0.025, 0.3875, 0.1901, 0.3784, 0.1925, 0.3875, 0.1901, 0.3875, 0.025, 0.3935, 0.025, 0.3935, 0.1871, 0.3935, 0.1871, 0.3935, 0.025, 0.4, 0.025, 0.4, 0.1846, 0.424, 0.9815, 0.4, 0.9815, 0.4, 0.975, 0.4283, 0.975, 0.4204, 0.9875, 0.4, 0.9875, 0.4, 0.9815, 0.424, 0.9815, 0.4178, 1.0, 0.4, 1.0, 0.4, 0.9875, 0.4204, 0.9875, 0.4, 0.0125, 0.4, 0.0, 0.4178, 0.0, 0.4165, 0.0125, 0.4, 0.01853, 0.4, 0.0125, 0.4165, 0.0125, 0.4165, 0.01853, 0.4, 0.025, 0.4, 0.01853, 0.4165, 0.01853, 0.4178, 0.025, 0.4318, 0.775, 0.4, 0.775, 0.4, 0.7685, 0.4305, 0.7685, 0.4305, 0.7685, 0.4, 0.7685, 0.4, 0.7625, 0.4296, 0.7625, 0.4296, 0.7625, 0.4, 0.7625, 0.4, 0.75, 0.4292, 0.75, 0.4292, 0.75, 0.4, 0.75, 0.4, 0.7375, 0.4293, 0.7375, 0.4293, 0.7375, 0.4, 0.7375, 0.4, 0.7315, 0.4299, 0.7315, 0.4299, 0.7315, 0.4, 0.7315, 0.4, 0.725, 0.4309, 0.725, 0.15, 0.725, 0.35, 0.725, 0.35, 0.7315, 0.15, 0.7315, 0.15, 0.7315, 0.35, 0.7315, 0.35, 0.7375, 0.15, 0.7375, 0.15, 0.7375, 0.35, 0.7375, 0.35, 0.75, 0.15, 0.75, 0.375, 0.975, 0.375, 0.775, 0.3875, 0.775, 0.3875, 0.975, 0.3875, 0.975, 0.3875, 0.775, 0.3935, 0.775, 0.3935, 0.975, 0.3935, 0.975, 0.3935, 0.775, 0.4, 0.775, 0.4, 0.975, 0.3565, 0.725, 0.35, 0.725, 0.35, 0.6509, 0.3565, 0.656, 0.3625, 0.725, 0.3565, 0.725, 0.3565, 0.656, 0.3625, 0.6619, 0.375, 0.725, 0.3625, 0.725, 0.3625, 0.6619, 0.375, 0.6684, 0.3875, 0.725, 0.375, 0.725, 0.375, 0.6684, 0.3875, 0.6749, 0.3935, 0.725, 0.3875, 0.725, 0.3875, 0.6749, 0.3935, 0.681, 0.4, 0.725, 0.3935, 0.725, 0.3935, 0.681, 0.4, 0.6863])
me_cube_cell_005.materials.append(mat_material)
me_cube_cell_005.update()

# ---- objects
ob_cube_cell = bpy.data.objects.new('Cube_cell', me_cube_cell_008)
ob_cube_cell_001 = bpy.data.objects.new('Cube_cell.001', me_cube_cell_009)
ob_cube_cell_002 = bpy.data.objects.new('Cube_cell.002', me_cube_cell_001)
ob_cube_cell_004 = bpy.data.objects.new('Cube_cell.004', me_cube_cell_002)
ob_cube_cell_005 = bpy.data.objects.new('Cube_cell.005', me_cube_cell_003)
ob_cube_cell_006 = bpy.data.objects.new('Cube_cell.006', me_cube_cell_004)
ob_cube_cell_007 = bpy.data.objects.new('Cube_cell.007', me_cube_cell_005)

# ---- transforms, parenting, visibility, modifiers, constraints
ob_cube_cell.location = (0.6428, 0.6517, 0.6988)
ob_cube_cell_001.location = (0.6414, 0.6986, -0.7578)
ob_cube_cell_002.location = (0.5986, -0.7371, 0.6711)
ob_cube_cell_004.location = (-0.7845, 0.6753, 0.6143)
ob_cube_cell_005.location = (-0.8302, 0.8494, -0.8294)
ob_cube_cell_006.location = (-0.8369, -0.7511, 0.6316)
ob_cube_cell_007.location = (-0.04709, -0.6884, -0.8088)

# ---- collection membership
col_collection.objects.link(ob_cube_cell)
col_collection.objects.link(ob_cube_cell_001)
col_collection.objects.link(ob_cube_cell_002)
col_collection.objects.link(ob_cube_cell_004)
col_collection.objects.link(ob_cube_cell_005)
col_collection.objects.link(ob_cube_cell_006)
col_collection.objects.link(ob_cube_cell_007)

# ---- scene / render settings (as saved in the file)
scene.frame_start = 1; scene.frame_end = 250; scene.frame_set(0)
scene.render.engine = 'BLENDER_EEVEE_NEXT'
scene.cycles.sampling_pattern = 'TABULATED_SOBOL'
scene.view_settings.view_transform = 'Filmic'
bpy.context.view_layer.update()

# ---- added for rendering (the .blend has no active camera and no usable light): camera, sun
cam_auto = bpy.data.cameras.new('AutoCamera')
cam_auto.lens = 50.0
cam_auto.sensor_width = 36.0
cam_auto.clip_end = 1000.0
ob_auto_camera = bpy.data.objects.new('AutoCamera', cam_auto)
scene.collection.objects.link(ob_auto_camera)
ob_auto_camera.location = (3.20507, -3.84609, 2.56406)
ob_auto_camera.rotation_euler = (1.09748, -7.21219e-08, 0.694738)
scene.camera = ob_auto_camera
light_auto_sun = bpy.data.lights.new('AutoSun', 'SUN')
light_auto_sun.energy = 3.0
light_auto_sun.angle = 0.0523599
ob_auto_sun = bpy.data.objects.new('AutoSun', light_auto_sun)
scene.collection.objects.link(ob_auto_sun)
ob_auto_sun.rotation_euler = (0.872665, 0.174533, 0.523599)
bpy.context.view_layer.update()
